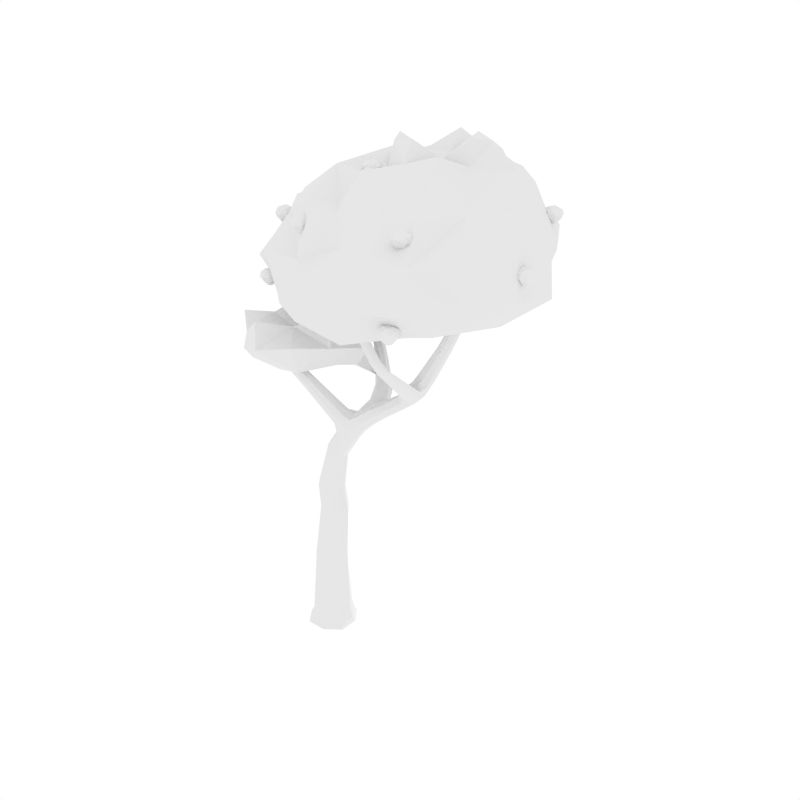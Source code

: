 # Source: tree2.blend  (saved by Blender 2.79.0; exported with 4.5.12 LTS)
import bpy
from mathutils import Matrix  # noqa: F401  (used for matrix-valued properties, if any)

bpy.ops.wm.read_factory_settings(use_empty=True)
scene = bpy.context.scene
scene.name = 'Scene'

# ---- collections
col_collection_1 = bpy.data.collections.new('Collection 1'); scene.collection.children.link(col_collection_1)

# ---- materials (node trees are filled in below, after node groups)
mat_material_005 = bpy.data.materials.new('Material.005')
mat_material_005.alpha_threshold = 0.0
mat_material_005.use_transparent_shadow = False
mat_material_005.roughness = 0.5

# ---- material node trees

# ---- world
world_world = bpy.data.worlds.new('World'); scene.world = world_world
world_world.color = (1.0, 1.0, 1.0)
world_world.use_sun_shadow = False
world_world.sun_shadow_jitter_overblur = 0.0
world_world.cycles.sampling_method = 'NONE'
world_world.cycles.sample_map_resolution = 256

# ---- lights
light_point = bpy.data.lights.new('Point', 'POINT')
light_point.transmission_factor = 0.0
light_point.energy = 100.0
light_point.shadow_buffer_clip_start = 0.5
light_point.shadow_soft_size = 0.1
light_point.shadow_maximum_resolution = 0.006
light_point.use_absolute_resolution = True

# ---- meshes
me_cube_036 = bpy.data.meshes.new('Cube.036')
me_cube_036.from_pydata([(0.2568, -0.7575, -0.908), (0.7159, 0.1501, -0.9079), (-0.1916, 0.6091, -0.908), (-0.6507, -0.2984, -0.9082), (0.5436, 0.09352, 4.073), (-0.9931, -0.1316, 8.057), (-0.2743, -0.1749, 4.301), (0.2598, -0.4218, 4.187), (0.009569, 0.3405, 4.187), (2.587, 1.336, 7.824), (0.9883, -0.087, 6.344), (0.8012, 0.5148, 6.354), (1.101, 0.2803, 6.143), (3.733, 1.363, 9.424), (2.945, 1.109, 7.803), (2.395, 0.9782, 7.936), (3.061, -1.044, 9.342), (3.307, 1.25, 9.465), (3.583, 1.08, 9.477), (3.457, 1.533, 9.413), (2.129, 0.4156, 7.374), (1.798, 0.6482, 7.473), (2.274, 0.7705, 7.217), (1.943, 1.003, 7.316), (3.229, -0.8947, 9.399), (2.968, -0.9718, 9.343), (3.136, -0.8228, 9.401), (2.938, 0.6891, 8.242), (2.519, 0.5538, 8.081), (3.042, 0.6862, 7.964), (2.623, 0.551, 7.803), (2.563, -1.238, 10.72), (2.36, -1.302, 10.67), (2.438, -1.368, 10.68), (2.484, -1.172, 10.71), (3.03, -0.0312, 8.779), (2.732, -0.1736, 8.673), (3.135, -0.06062, 8.642), (2.837, -0.2031, 8.536), (0.5712, 2.073, 8.077), (1.498, 0.4178, 6.619), (1.119, 0.3007, 7.032), (1.405, 0.06496, 6.825), (-0.4642, 2.89, 8.975), (0.5842, 2.209, 7.814), (0.2135, 2.055, 8.031), (-0.4034, 3.163, 8.833), (-0.7735, 2.947, 8.857), (-0.7127, 3.22, 8.714), (0.2264, 2.192, 7.768), (1.021, 0.9223, 6.869), (1.077, 0.9431, 7.283), (1.446, 1.048, 6.875), (1.503, 1.069, 7.289), (-0.5342, 3.158, 10.03), (-0.5763, 2.9, 10.14), (-0.8169, 3.207, 9.939), (-0.859, 2.95, 10.05), (0.6757, 0.1385, 5.401), (0.2577, 0.384, 5.537), (0.4803, -0.3073, 5.533), (0.06233, -0.06178, 5.669), (-1.33, -0.1233, 8.92), (-0.8868, -0.4837, 8.053), (-1.042, -0.3418, 7.91), (-0.8377, -0.2735, 8.199), (-1.355, -0.2338, 9.066), (-1.207, -0.2227, 8.997), (-1.402, -0.2734, 8.853), (-1.278, -0.3728, 8.93), (-0.1532, -0.0795, 7.632), (-0.4068, -0.1642, 7.274), (-0.2141, -0.34, 7.451), (-0.3458, 0.0963, 7.455), (-1.091, -0.4509, 8.448), (-1.233, -0.3266, 8.333), (-1.032, -0.2655, 8.562), (-1.175, -0.1412, 8.446), (0.4133, 0.3775, 6.734), (0.5841, -0.1883, 6.728), (0.3342, 0.03969, 6.499), (0.6631, 0.1495, 6.963), (-0.4141, -0.2208, 1.788), (-0.07318, 0.4436, 1.749), (0.5951, 0.1104, 1.709), (0.2542, -0.5539, 1.749), (-0.3117, -0.7549, -0.9081), (0.2334, -0.6706, -0.4499), (0.635, 0.1235, -0.4533), (-0.1591, 0.5253, -0.4499), (-0.5606, -0.2689, -0.4466), (-0.6481, 0.2702, -0.9081), (0.3769, 0.6064, -0.9079), (0.7132, -0.4184, -0.9079), (-0.7369, -0.3267, -1.051), (-0.2199, 0.6954, -1.051), (0.8021, 0.1784, -1.051), (0.2851, -0.8437, -1.051), (-0.2239, -0.1584, 3.544), (0.08466, 0.3845, 3.421), (0.6549, 0.1301, 3.298), (0.3463, -0.4128, 3.421), (0.3464, 0.3492, 4.102), (0.5363, -0.2292, 4.102), (-0.0793, -0.4239, 4.272), (-0.2648, 0.1412, 4.272), (0.8787, 0.216, 6.901), (0.933, 0.6352, 6.599), (1.26, 0.3348, 6.368), (1.164, -0.01779, 6.579), (0.7836, -0.1478, 6.544), (0.05524, 0.2252, 5.637), (1.12, 0.04031, 6.19), (0.5158, 0.3701, 5.437), (2.708, 1.084, 8.443), (2.89, 1.428, 8.35), (3.228, 1.214, 8.335), (3.092, 0.8551, 8.509), (2.399, 1.212, 7.888), (1.436, 0.7197, 6.686), (1.524, 0.1853, 6.668), (2.47, 0.7282, 7.992), (3.907, 1.414, 10.71), (4.066, 1.648, 10.7), (4.278, 1.522, 10.75), (4.16, 1.302, 10.76), (3.635, 1.519, 9.403), (3.725, 1.179, 9.456), (3.41, 1.095, 9.482), (3.311, 1.434, 9.438), (1.788, 0.8851, 7.418), (2.817, 1.314, 7.782), (3.008, 0.8548, 7.868), (1.928, 0.442, 7.464), (2.478, 0.5801, 7.63), (2.161, 0.8575, 7.696), (2.691, 0.9828, 7.53), (2.341, 1.21, 7.568), (3.011, -1.007, 9.717), (2.868, -1.15, 9.671), (3.098, -1.079, 9.729), (2.955, -1.223, 9.683), (3.17, -0.9922, 9.368), (2.467, 0.52, 7.906), (3.223, -0.8164, 9.416), (2.702, 0.6207, 8.226), (2.552, -1.169, 10.73), (2.365, -1.364, 10.67), (2.858, 0.6164, 7.81), (2.711, -0.2208, 8.581), (3.096, 0.723, 8.148), (2.853, -0.09824, 8.757), (2.968, 0.4408, 8.418), (2.589, 0.3037, 8.281), (3.076, 0.4367, 8.189), (2.697, 0.2995, 8.052), (2.405, -1.224, 10.68), (2.522, -1.323, 10.7), (3.011, -0.1424, 8.552), (3.158, -0.007116, 8.741), (2.97, -1.04, 9.33), (3.03, -0.8844, 9.371), (3.095, -0.521, 9.162), (2.88, -0.6686, 9.085), (3.194, -0.5797, 9.115), (2.979, -0.7273, 9.038), (2.145, 0.9742, 7.229), (2.284, 0.5362, 7.27), (1.062, 0.6114, 7.093), (1.237, 0.09177, 6.982), (1.596, 0.8957, 7.185), (1.83, 0.5547, 6.902), (1.415, 0.4346, 7.256), (1.722, 0.1974, 7.088), (-0.7786, 3.281, 9.187), (-0.4753, 3.228, 9.298), (-0.8306, 3.009, 9.321), (-0.5273, 2.956, 9.432), (-0.3559, 3.005, 8.936), (1.298, 1.01, 7.381), (-0.5434, 3.266, 8.736), (0.9488, 0.9028, 7.083), (-0.907, 3.085, 9.972), (-0.6666, 3.253, 9.957), (0.6706, 2.143, 7.962), (-0.6346, 2.858, 8.949), (0.4051, 2.237, 7.721), (-0.8199, 3.09, 8.759), (-0.4381, 2.898, 8.312), (-0.4911, 2.663, 8.484), (-0.1173, 2.857, 8.413), (-0.1703, 2.622, 8.585), (0.3857, 2.032, 8.116), (0.1339, 2.117, 7.892), (1.587, 1.092, 7.092), (1.213, 0.9785, 6.76), (0.8547, 1.425, 7.236), (0.8872, 1.392, 7.598), (1.254, 1.509, 7.235), (1.287, 1.477, 7.597), (-0.7297, 2.866, 10.12), (-0.4831, 3.011, 10.11), (0.2227, -0.2987, 5.635), (0.6019, 0.4496, 6.551), (0.6822, -0.1431, 5.433), (0.9784, 0.4871, 6.2), (0.9342, 0.2248, 5.853), (0.5883, 0.4636, 6.034), (0.7893, -0.1733, 6.026), (0.3548, 0.03857, 6.194), (-0.9221, -0.2826, 8.318), (-0.9736, -0.4866, 8.18), (-1.074, -0.1451, 8.182), (-1.126, -0.3491, 8.044), (-1.058, -0.1975, 7.948), (0.5605, 0.342, 6.908), (-0.825, -0.4103, 8.162), (0.442, -0.1647, 6.555), (-1.27, -0.2191, 9.078), (-1.325, -0.3265, 9.035), (-1.36, -0.1483, 9.027), (-1.415, -0.2557, 8.983), (-1.398, -0.1709, 8.867), (-1.088, -0.1603, 8.532), (-1.027, -0.386, 8.533), (-1.357, -0.3633, 8.875), (-0.4265, 0.01461, 7.32), (-0.9015, -0.1537, 8.165), (-0.1375, -0.2491, 7.585), (-0.9753, -0.469, 7.945), (-0.6308, -0.2139, 8.03), (-0.8476, -0.2863, 7.723), (-0.6829, -0.4366, 7.874), (-0.7955, -0.06353, 7.878), (-1.241, -0.1995, 8.36), (-1.25, -0.1381, 8.975), (-1.213, -0.3199, 8.982), (-1.175, -0.4383, 8.362), (-1.204, -0.4039, 8.738), (-1.334, -0.2946, 8.646), (-1.137, -0.2397, 8.824), (-1.268, -0.1304, 8.732), (-0.2323, 0.06891, 7.589), (-0.3237, -0.3219, 7.317), (0.3087, 0.2716, 6.559), (0.6835, -0.07038, 6.903), (0.1318, 0.2695, 7.002), (0.286, -0.2414, 6.997), (0.06048, -0.03554, 6.79), (0.3574, 0.06363, 7.209), (-0.1661, -0.5507, 1.778), (-0.4098, 0.192, 1.778), (0.5926, -0.3077, 1.719), (0.3453, 0.4458, 1.719), (-0.2641, -0.6681, -0.4474), (-0.5583, 0.2285, -0.4474), (0.3383, 0.5231, -0.4525), (0.6327, -0.3742, -0.4525), (-0.734, 0.3136, -1.051), (0.4203, 0.6924, -1.051), (0.7991, -0.4619, -1.051), (-0.3551, -0.8407, -1.051), (-0.0183, -0.4142, 3.513), (-0.2099, 0.1696, 3.513), (0.4446, 0.4, 3.329), (0.6455, -0.212, 3.329), (0.9505, -0.03242, 6.79), (0.8022, 0.5113, 6.83), (1.149, 0.6192, 6.448), (1.283, 0.1025, 6.417), (2.774, 0.8248, 8.382), (2.711, 1.307, 8.404), (3.107, 1.41, 8.316), (3.211, 0.9299, 8.295), (4.057, 1.309, 10.86), (3.981, 1.586, 10.82), (4.203, 1.638, 10.72), (4.272, 1.382, 10.76), (2.161, 1.09, 7.642), (2.563, 1.185, 7.516), (2.751, 0.7247, 7.612), (2.306, 0.6213, 7.739), (3.087, -1.002, 9.736), (2.921, -1.066, 9.688), (2.873, -1.218, 9.668), (3.051, -1.175, 9.707), (2.912, 0.3646, 8.059), (2.55, 0.2697, 8.137), (3.118, 0.4754, 8.342), (2.75, 0.3709, 8.402), (3.111, -0.6721, 9.063), (3.198, -0.5095, 9.16), (2.875, -0.7308, 9.044), (2.962, -0.5842, 9.133), (1.695, 0.8288, 6.957), (1.854, 0.3195, 6.95), (1.357, 0.7361, 7.256), (1.541, 0.2239, 7.221), (-0.8794, 3.151, 9.228), (-0.615, 3.329, 9.206), (-0.4244, 3.072, 9.395), (-0.693, 2.921, 9.408), (-0.06263, 2.724, 8.527), (-0.3449, 2.59, 8.574), (-0.2654, 2.943, 8.316), (-0.5438, 2.785, 8.376), (1.089, 1.425, 7.682), (0.777, 1.389, 7.423), (1.376, 1.516, 7.423), (1.041, 1.474, 7.139), (0.5605, -0.1872, 6.242), (0.3961, 0.3442, 6.247), (0.9485, -0.03153, 5.893), (0.7972, 0.4412, 5.901), (-0.9113, -0.4153, 8.282), (-0.9838, -0.1665, 8.285), (-1.061, -0.4724, 8.077), (-1.14, -0.2091, 8.079), (-1.266, -0.2925, 9.043), (-1.292, -0.1603, 9.038), (-1.373, -0.3224, 8.969), (-1.4, -0.1854, 8.963), (-0.8645, -0.1334, 7.763), (-0.6984, -0.08695, 7.993), (-0.6173, -0.3589, 7.99), (-0.7766, -0.4211, 7.76), (-1.335, -0.1823, 8.666), (-1.185, -0.1469, 8.799), (-1.139, -0.3462, 8.804), (-1.284, -0.3932, 8.671), (0.2647, 0.2374, 7.159), (0.1578, -0.2201, 6.841), (0.03743, 0.1738, 6.844), (0.3758, -0.1349, 7.155), (4.358, 1.041, 13.63), (4.991, 2.815, 13.51), (4.373, 5.762, 12.26), (2.188, 5.806, 13.37), (0.9051, 3.742, 10.21), (0.07124, 3.107, 14.22), (-2.015, 2.252, 9.83), (-2.592, 1.312, 12.34), (-2.843, 3.727, 10.65), (-1.152, 1.932, 13.95), (2.192, 4.472, 14.96), (2.715, 3.399, 14.21), (3.055, 4.764, 14.21), (0.4019, 4.779, 14.24), (-2.426, 3.5, 12.84), (-3.922, 1.162, 10.68), (2.393, 6.313, 11.93), (3.795, 5.206, 13.57), (5.486, 1.205, 10.72), (3.138, -2.836, 11.84), (6.213, 2.452, 12.42), (5.954, -1.159, 12.22), (2.268, -0.4456, 10.38), (0.3947, 4.962, 11.14), (2.012, 5.32, 14.22), (1.236, 2.208, 14.29), (0.8407, 3.693, 14.38), (3.232, 4.993, 11.36), (0.2875, 4.947, 13.07), (2.286, 0.04583, 13.36), (0.5434, 0.08372, 13.23), (-0.03458, -0.9862, 11.98), (-1.185, -0.7398, 10.66), (-0.5494, -0.4747, 10.24), (-0.2429, 1.111, 8.04), (0.1022, 1.635, 8.663), (0.3629, -0.1498, 9.048), (-0.8383, 1.25, 9.935), (-1.447, 2.618, 8.584), (-2.656, -0.5046, 8.693), (-2.544, 1.384, 8.713), (-2.156, 0.03684, 9.518), (-1.457, -1.514, 8.929), (-1.927, -0.08132, 7.645), (1.594, 2.027, 9.891), (3.296, 2.64, 13.94), (6.045, -0.8024, 11.53), (6.514, 0.3896, 12.46), (5.165, 4.435, 12.22), (-1.07, 4.734, 10.73), (0.5256, 4.584, 10.6), (2.094, 5.547, 13.93), (3.396, 6.061, 12.24), (4.324, 5.78, 11.44), (3.488, 4.929, 14.06), (-0.3952, 3.065, 9.63), (-0.1954, 2.746, 13.74), (-2.433, 0.2762, 10.75), (-3.64, 2.369, 10.75), (-3.344, 1.581, 9.984), (-1.945, 1.361, 13.2), (-1.331, 0.8195, 9.677), (-2.649, 3.419, 9.666), (-1.873, 3.068, 13.57), (-0.1361, 0.9037, 13.29), (2.523, 3.725, 14.94), (2.021, 4.979, 14.22), (2.699, 4.678, 14.29), (0.1598, 3.327, 14.86), (0.6163, 2.207, 14.1), (0.01307, 4.196, 14.12), (3.407, 4.0, 14.72), (2.626, 5.26, 14.16), (1.386, -2.273, 11.93), (4.501, 4.175, 13.69), (-0.9573, 4.541, 12.97), (2.956, 5.506, 13.34), (-1.31, 0.324, 12.12), (-3.171, 2.244, 12.57), (-2.455, 3.255, 11.72), (-3.229, 1.317, 11.57), (2.252, 6.17, 12.7), (3.735, 5.22, 12.72), (2.966, -1.522, 12.84), (0.7523, -0.7296, 9.756), (1.29, 0.04339, 13.32), (4.968, 1.967, 13.68), (6.459, 2.196, 11.48), (5.496, 2.476, 13.05), (4.28, 3.649, 10.72), (1.548, 1.401, 14.0), (2.912, -2.45, 10.69), (2.726, 5.668, 11.56), (0.3789, 4.738, 13.82), (1.096, 2.722, 14.9), (0.5926, 4.448, 14.28), (0.1907, 5.29, 12.1), (5.574, -0.7107, 13.52), (4.751, -2.34, 11.92), (3.961, 0.137, 10.32), (1.494, 5.304, 11.59), (1.079, 5.396, 14.53), (2.031, 2.721, 14.52), (1.514, 4.059, 14.3), (2.141, 4.461, 10.51), (1.206, 5.441, 13.23), (3.365, 0.1933, 13.79), (0.2692, -0.7445, 13.11), (-0.5739, -1.091, 11.08), (-0.8582, -0.9809, 10.45), (-3.255, 0.8111, 8.591), (-2.095, -1.386, 8.792), (-2.3, -0.3138, 8.324), (-2.933, -0.5045, 9.539), (-0.6236, 2.4, 8.566), (1.111, 0.7326, 8.993), (0.6262, 1.705, 7.548), (-0.3576, 1.536, 9.457), (-0.9892, 2.182, 7.592), (-1.568, -0.9897, 8.458), (-1.724, -1.204, 9.696), (-2.471, 1.054, 9.213), (-2.416, 1.093, 8.04), (0.1926, 0.2811, 8.308), (-0.04561, 0.2182, 9.995), (-1.296, 1.949, 9.287), (-2.198, 2.115, 8.678), (-1.498, 0.6353, 9.655), (-0.5133, -0.9635, 9.074), (-1.135, 0.4369, 7.799), (0.8663, -2.092, 10.71), (0.1134, 1.402, 10.19), (0.4816, 1.164, 14.17), (5.048, 4.236, 11.51), (4.022, 3.631, 14.26), (6.491, 0.4599, 11.9), (-0.8574, 4.387, 14.1), (-0.7749, 4.02, 10.15), (3.547, 6.207, 11.61), (2.834, 5.497, 13.92), (-0.8846, 0.1902, 13.22), (-2.199, 0.3445, 10.31), (-2.281, 2.241, 12.9), (-3.292, 2.415, 10.3), (0.5505, 2.601, 14.81), (2.961, 4.143, 14.86), (0.2857, 4.073, 14.18), (2.468, 5.035, 14.21), (1.644, -0.993, 12.7), (6.217, 0.8455, 13.61), (4.829, 4.335, 13.02), (-0.9823, 4.526, 11.87), (3.156, 5.688, 12.74), (-2.282, -0.1517, 11.57), (-3.618, 2.296, 11.66), (2.899, 2.757, 10.48), (2.456, 1.912, 14.16), (4.568, -1.845, 11.16), (1.618, 5.424, 10.79), (1.074, 5.538, 13.98), (1.748, 3.34, 14.28), (1.225, 4.907, 14.85), (1.431, 5.205, 12.36), (4.276, -1.365, 12.82), (-2.783, 0.5532, 8.078), (-2.579, 0.5403, 9.023), (-2.194, -1.128, 9.239), (-2.025, -1.099, 8.395), (-0.8273, 1.982, 9.133), (-0.3796, 2.075, 8.035), (0.2117, 0.8769, 9.545), (0.5739, 0.8015, 8.245), (-1.63, 1.424, 8.293), (-0.5552, -0.6836, 8.16), (-1.002, -0.2942, 9.435), (-2.19, 1.83, 9.687), (3.735, -0.7758, 13.12), (3.802, -0.8105, 13.26), (3.575, -0.8939, 13.14), (3.392, -0.8688, 13.15), (3.377, -0.9192, 13.3), (3.23, -0.7221, 13.27), (3.308, -0.5301, 13.15), (3.462, -0.3429, 13.25), (3.691, -0.3827, 13.23), (3.829, -0.5742, 13.21), (3.454, -0.5154, 13.48), (3.475, -0.3852, 13.4), (3.274, -0.4832, 13.35), (3.566, -0.5615, 12.98), (3.446, -0.5716, 12.99), (3.401, -0.6833, 13.0), (3.616, -0.6654, 12.98), (3.493, -0.7656, 12.99), (3.65, -0.7817, 13.47), (3.614, -0.9487, 13.34), (3.775, -0.7931, 13.38), (3.679, -0.5524, 13.46), (3.804, -0.584, 13.38), (3.682, -0.4186, 13.38), (3.423, -0.7425, 13.49), (3.285, -0.7127, 13.42), (3.406, -0.8781, 13.42), (-3.049, 1.613, 11.89), (-2.975, 1.562, 12.02), (-3.213, 1.501, 11.9), (-3.393, 1.531, 11.93), (-3.402, 1.467, 12.08), (-3.542, 1.672, 12.07), (-3.462, 1.871, 11.97), (-3.295, 2.042, 12.07), (-3.068, 1.995, 12.04), (-2.941, 1.802, 11.99), (-3.297, 1.848, 12.29), (-3.275, 1.985, 12.21), (-3.482, 1.9, 12.17), (-3.216, 1.847, 11.78), (-3.335, 1.84, 11.79), (-3.384, 1.73, 11.79), (-3.17, 1.742, 11.76), (-3.297, 1.646, 11.77), (-3.115, 1.577, 12.24), (-3.165, 1.425, 12.09), (-2.996, 1.57, 12.14), (-3.075, 1.805, 12.25), (-2.957, 1.777, 12.15), (-3.071, 1.945, 12.18), (-3.338, 1.623, 12.27), (-3.478, 1.665, 12.22), (-3.365, 1.496, 12.19), (6.395, 0.8984, 12.48), (6.352, 0.949, 12.63), (6.581, 0.9689, 12.48), (6.751, 0.8954, 12.48), (6.793, 0.9387, 12.63), (6.878, 0.7095, 12.59), (6.741, 0.5464, 12.48), (6.552, 0.407, 12.59), (6.34, 0.5074, 12.59), (6.258, 0.729, 12.58), (6.626, 0.5695, 12.82), (6.563, 0.4503, 12.74), (6.778, 0.4909, 12.68), (6.486, 0.6475, 12.33), (6.605, 0.6248, 12.33), (6.678, 0.7203, 12.33), (6.466, 0.7611, 12.33), (6.612, 0.8244, 12.33), (6.509, 0.8787, 12.82), (6.576, 1.031, 12.68), (6.384, 0.924, 12.74), (6.418, 0.6659, 12.82), (6.299, 0.7305, 12.74), (6.372, 0.5384, 12.74), (6.717, 0.7797, 12.82), (6.836, 0.7142, 12.74), (6.763, 0.9064, 12.74), (4.69, 4.732, 12.84), (4.647, 4.782, 12.99), (4.876, 4.802, 12.84), (5.046, 4.729, 12.84), (5.088, 4.772, 12.99), (5.173, 4.543, 12.95), (5.036, 4.38, 12.84), (4.847, 4.24, 12.95), (4.635, 4.341, 12.95), (4.553, 4.562, 12.94), (4.921, 4.403, 13.18), (4.859, 4.284, 13.1), (5.074, 4.324, 13.04), (4.782, 4.481, 12.69), (4.9, 4.458, 12.69), (4.974, 4.554, 12.69), (4.761, 4.594, 12.69), (4.907, 4.658, 12.69), (4.804, 4.712, 13.18), (4.871, 4.864, 13.04), (4.679, 4.757, 13.1), (4.714, 4.499, 13.18), (4.595, 4.564, 13.1), (4.668, 4.372, 13.1), (5.013, 4.613, 13.18), (5.132, 4.547, 13.1), (5.059, 4.74, 13.1), (-1.327, 2.019, 8.165), (-1.281, 2.066, 8.314), (-1.24, 1.84, 8.165), (-1.297, 1.664, 8.165), (-1.25, 1.626, 8.314), (-1.471, 1.52, 8.272), (-1.646, 1.641, 8.165), (-1.802, 1.817, 8.277), (-1.722, 2.037, 8.277), (-1.509, 2.139, 8.263), (-1.633, 1.758, 8.504), (-1.758, 1.809, 8.424), (-1.698, 1.599, 8.36), (-1.569, 1.904, 8.013), (-1.58, 1.784, 8.012), (-1.478, 1.719, 8.013), (-1.457, 1.935, 8.012), (-1.381, 1.796, 8.012), (-1.336, 1.903, 8.503), (-1.179, 1.85, 8.367), (-1.303, 2.032, 8.424), (-1.557, 1.974, 8.503), (-1.503, 2.098, 8.427), (-1.688, 2.007, 8.427), (-1.416, 1.686, 8.502), (-1.47, 1.562, 8.427), (-1.285, 1.652, 8.427), (0.4661, 2.066, 13.96), (0.5125, 2.113, 14.11), (0.5536, 1.887, 13.96), (0.4961, 1.711, 13.96), (0.5432, 1.673, 14.11), (0.3228, 1.567, 14.07), (0.1477, 1.688, 13.96), (-0.00866, 1.864, 14.07), (0.07172, 2.084, 14.07), (0.2848, 2.186, 14.06), (0.16, 1.805, 14.3), (0.03559, 1.856, 14.22), (0.09586, 1.646, 14.16), (0.2248, 1.951, 13.81), (0.2132, 1.831, 13.81), (0.3151, 1.767, 13.81), (0.336, 1.982, 13.81), (0.4125, 1.843, 13.81), (0.4571, 1.95, 14.3), (0.6149, 1.897, 14.16), (0.4906, 2.079, 14.22), (0.2367, 2.021, 14.3), (0.2901, 2.145, 14.22), (0.1056, 2.055, 14.22), (0.3778, 1.733, 14.3), (0.3236, 1.609, 14.22), (0.5082, 1.699, 14.22), (-0.2218, -0.237, 12.73), (-0.1753, -0.1897, 12.88), (-0.1342, -0.4159, 12.73), (-0.1917, -0.592, 12.73), (-0.1447, -0.6298, 12.88), (-0.365, -0.7358, 12.84), (-0.5401, -0.6145, 12.73), (-0.6965, -0.4388, 12.84), (-0.6161, -0.2188, 12.84), (-0.4031, -0.1166, 12.83), (-0.5278, -0.4977, 13.07), (-0.6523, -0.4465, 12.99), (-0.592, -0.6567, 12.93), (-0.4631, -0.3516, 12.58), (-0.4746, -0.4716, 12.58), (-0.3728, -0.5361, 12.58), (-0.3519, -0.3205, 12.58), (-0.2753, -0.4599, 12.58), (-0.2308, -0.3523, 13.07), (-0.07298, -0.4053, 12.93), (-0.1972, -0.2239, 12.99), (-0.4511, -0.2819, 13.07), (-0.3977, -0.1578, 12.99), (-0.5823, -0.2481, 12.99), (-0.31, -0.5694, 13.07), (-0.3642, -0.6937, 12.99), (-0.1797, -0.6034, 12.99), (-0.8523, 4.729, 12.96), (-0.8058, 4.777, 13.11), (-0.7648, 4.55, 12.96), (-0.8223, 4.374, 12.96), (-0.7752, 4.336, 13.11), (-0.9956, 4.231, 13.07), (-1.171, 4.352, 12.96), (-1.327, 4.528, 13.07), (-1.247, 4.748, 13.07), (-1.034, 4.85, 13.06), (-1.158, 4.469, 13.3), (-1.283, 4.52, 13.22), (-1.223, 4.31, 13.16), (-1.094, 4.615, 12.81), (-1.105, 4.495, 12.81), (-1.003, 4.43, 12.81), (-0.9824, 4.646, 12.81), (-0.9058, 4.506, 12.81), (-0.8613, 4.614, 13.3), (-0.7035, 4.561, 13.16), (-0.8278, 4.742, 13.22), (-1.082, 4.684, 13.3), (-1.028, 4.809, 13.22), (-1.213, 4.718, 13.22), (-0.9405, 4.397, 13.3), (-0.9948, 4.273, 13.22), (-0.8102, 4.363, 13.22), (0.7969, 5.406, 12.64), (0.754, 5.457, 12.79), (0.9831, 5.476, 12.64), (1.153, 5.403, 12.64), (1.195, 5.446, 12.79), (1.28, 5.217, 12.75), (1.143, 5.054, 12.64), (0.9538, 4.915, 12.75), (0.7422, 5.015, 12.75), (0.6602, 5.237, 12.74), (1.028, 5.077, 12.98), (0.9656, 4.958, 12.9), (1.18, 4.998, 12.84), (0.8886, 5.155, 12.49), (1.007, 5.132, 12.49), (1.081, 5.228, 12.49), (0.8679, 5.269, 12.49), (1.014, 5.332, 12.49), (0.9108, 5.386, 12.98), (0.9782, 5.538, 12.84), (0.786, 5.432, 12.9), (0.8203, 5.173, 12.98), (0.7017, 5.238, 12.9), (0.7745, 5.046, 12.9), (1.12, 5.287, 12.98), (1.238, 5.222, 12.9), (1.166, 5.414, 12.9), (-2.377, 4.312, 10.84), (-2.42, 4.362, 10.99), (-2.191, 4.382, 10.84), (-2.021, 4.309, 10.84), (-1.979, 4.352, 10.99), (-1.894, 4.123, 10.94), (-2.031, 3.96, 10.84), (-2.22, 3.82, 10.95), (-2.432, 3.921, 10.95), (-2.514, 4.142, 10.94), (-2.146, 3.983, 11.18), (-2.208, 3.864, 11.1), (-1.993, 3.904, 11.03), (-2.285, 4.061, 10.69), (-2.167, 4.038, 10.68), (-2.093, 4.134, 10.69), (-2.306, 4.174, 10.68), (-2.16, 4.238, 10.68), (-2.263, 4.292, 11.17), (-2.196, 4.444, 11.04), (-2.388, 4.337, 11.1), (-2.353, 4.079, 11.17), (-2.472, 4.144, 11.1), (-2.399, 3.952, 11.1), (-2.054, 4.193, 11.17), (-1.935, 4.128, 11.1), (-2.008, 4.32, 11.1), (-2.553, 0.3041, 10.49), (-2.596, 0.3547, 10.64), (-2.367, 0.3746, 10.49), (-2.197, 0.3011, 10.49), (-2.155, 0.3444, 10.64), (-2.07, 0.1152, 10.6), (-2.207, -0.04789, 10.49), (-2.396, -0.1873, 10.6), (-2.608, -0.08692, 10.6), (-2.69, 0.1347, 10.59), (-2.322, -0.02481, 10.83), (-2.384, -0.144, 10.75), (-2.169, -0.1034, 10.69), (-2.461, 0.0532, 10.34), (-2.343, 0.03054, 10.34), (-2.269, 0.126, 10.34), (-2.482, 0.1668, 10.34), (-2.336, 0.2301, 10.34), (-2.439, 0.2844, 10.83), (-2.372, 0.4366, 10.69), (-2.564, 0.3297, 10.75), (-2.529, 0.07155, 10.83), (-2.648, 0.1362, 10.75), (-2.575, -0.05594, 10.75), (-2.23, 0.1854, 10.83), (-2.111, 0.1199, 10.75), (-2.184, 0.3121, 10.75), (4.263, -2.096, 11.26), (4.221, -2.046, 11.41), (4.45, -2.026, 11.26), (4.62, -2.099, 11.26), (4.662, -2.056, 11.41), (4.747, -2.285, 11.37), (4.61, -2.448, 11.26), (4.42, -2.588, 11.37), (4.209, -2.487, 11.37), (4.127, -2.266, 11.36), (4.495, -2.425, 11.6), (4.432, -2.544, 11.52), (4.647, -2.504, 11.46), (4.355, -2.347, 11.11), (4.474, -2.37, 11.11), (4.547, -2.274, 11.11), (4.335, -2.234, 11.11), (4.48, -2.17, 11.11), (4.377, -2.116, 11.6), (4.445, -1.964, 11.46), (4.253, -2.071, 11.52), (4.287, -2.329, 11.6), (4.168, -2.264, 11.52), (4.241, -2.456, 11.52), (4.586, -2.215, 11.6), (4.705, -2.281, 11.52), (4.632, -2.088, 11.52)], [], [(251, 255, 90, 82), (251, 83, 89, 255), (253, 256, 89, 83), (253, 84, 88, 256), (252, 257, 88, 84), (252, 85, 87, 257), (254, 87, 85, 250), (253, 264, 100, 84), (250, 262, 98, 82), (84, 100, 265, 252), (0, 97, 260, 93), (0, 93, 257, 87), (0, 87, 254, 86), (0, 86, 261, 97), (1, 96, 259, 92), (1, 92, 256, 88), (1, 88, 257, 93), (1, 93, 260, 96), (2, 95, 258, 91), (2, 91, 255, 89), (2, 89, 256, 92), (2, 92, 259, 95), (3, 94, 261, 86), (3, 86, 254, 90), (3, 90, 255, 91), (3, 91, 258, 94), (4, 103, 265, 100), (4, 100, 264, 102), (58, 204, 103, 4), (60, 7, 103, 204), (265, 101, 85, 252), (82, 98, 263, 251), (263, 99, 83, 251), (85, 101, 262, 250), (61, 6, 104, 202), (83, 99, 264, 253), (5, 227, 323, 233), (5, 233, 322, 214), (5, 214, 317, 212), (5, 212, 315, 227), (6, 105, 263, 98), (6, 98, 262, 104), (61, 111, 105, 6), (59, 8, 105, 111), (7, 104, 262, 101), (7, 101, 265, 103), (60, 202, 104, 7), (8, 102, 264, 99), (8, 99, 263, 105), (59, 113, 102, 8), (58, 4, 102, 113), (9, 131, 279, 137), (9, 137, 278, 118), (9, 118, 271, 115), (9, 115, 272, 131), (10, 110, 310, 208), (10, 208, 312, 112), (10, 112, 269, 109), (10, 109, 266, 110), (11, 205, 313, 207), (11, 207, 311, 203), (11, 203, 267, 107), (11, 107, 268, 205), (12, 112, 312, 206), (12, 206, 313, 205), (12, 205, 268, 108), (12, 108, 269, 112), (13, 127, 273, 116), (13, 116, 272, 126), (13, 126, 276, 124), (13, 124, 277, 127), (14, 132, 280, 136), (14, 136, 279, 131), (14, 131, 272, 116), (14, 116, 273, 132), (15, 118, 278, 135), (15, 135, 281, 121), (15, 121, 270, 114), (15, 114, 271, 118), (16, 160, 292, 165), (16, 165, 290, 142), (16, 142, 285, 141), (16, 141, 284, 160), (17, 129, 271, 114), (17, 114, 270, 128), (17, 128, 274, 122), (17, 122, 275, 129), (18, 128, 270, 117), (18, 117, 273, 127), (18, 127, 277, 125), (18, 125, 274, 128), (19, 126, 272, 115), (19, 115, 271, 129), (19, 129, 275, 123), (19, 123, 276, 126), (20, 133, 297, 173), (20, 173, 295, 167), (20, 167, 280, 134), (20, 134, 281, 133), (21, 130, 296, 172), (21, 172, 297, 133), (21, 133, 281, 135), (21, 135, 278, 130), (22, 167, 295, 171), (22, 171, 294, 166), (22, 166, 279, 136), (22, 136, 280, 167), (23, 166, 294, 170), (23, 170, 296, 130), (23, 130, 278, 137), (23, 137, 279, 166), (24, 142, 290, 164), (24, 164, 291, 144), (24, 144, 282, 140), (24, 140, 285, 142), (25, 161, 293, 163), (25, 163, 292, 160), (25, 160, 284, 139), (25, 139, 283, 161), (26, 144, 291, 162), (26, 162, 293, 161), (26, 161, 283, 138), (26, 138, 282, 144), (27, 150, 273, 117), (27, 117, 270, 145), (27, 145, 289, 152), (27, 152, 288, 150), (28, 145, 270, 121), (28, 121, 281, 143), (28, 143, 287, 153), (28, 153, 289, 145), (29, 148, 280, 132), (29, 132, 273, 150), (29, 150, 288, 154), (29, 154, 286, 148), (30, 143, 281, 134), (30, 134, 280, 148), (30, 148, 286, 155), (30, 155, 287, 143), (31, 157, 285, 140), (31, 140, 282, 146), (32, 156, 283, 139), (32, 139, 284, 147), (33, 147, 284, 141), (33, 141, 285, 157), (34, 146, 282, 138), (34, 138, 283, 156), (35, 159, 288, 152), (35, 152, 289, 151), (35, 151, 293, 162), (35, 162, 291, 159), (36, 151, 289, 153), (36, 153, 287, 149), (36, 149, 292, 163), (36, 163, 293, 151), (37, 158, 286, 154), (37, 154, 288, 159), (37, 159, 291, 164), (37, 164, 290, 158), (38, 149, 287, 155), (38, 155, 286, 158), (38, 158, 290, 165), (38, 165, 292, 149), (39, 192, 306, 199), (39, 199, 308, 184), (39, 184, 302, 191), (39, 191, 303, 192), (40, 120, 269, 108), (40, 108, 268, 119), (40, 119, 294, 171), (40, 171, 295, 120), (41, 168, 267, 106), (41, 106, 266, 169), (41, 169, 297, 172), (41, 172, 296, 168), (42, 169, 266, 109), (42, 109, 269, 120), (42, 120, 295, 173), (42, 173, 297, 169), (43, 185, 303, 191), (43, 191, 302, 178), (43, 178, 300, 177), (43, 177, 301, 185), (44, 198, 309, 186), (44, 186, 304, 190), (44, 190, 302, 184), (44, 184, 308, 198), (45, 197, 306, 192), (45, 192, 303, 189), (45, 189, 305, 193), (45, 193, 307, 197), (46, 178, 302, 190), (46, 190, 304, 180), (46, 180, 299, 175), (46, 175, 300, 178), (47, 187, 305, 189), (47, 189, 303, 185), (47, 185, 301, 176), (47, 176, 298, 187), (48, 180, 304, 188), (48, 188, 305, 187), (48, 187, 298, 174), (48, 174, 299, 180), (49, 196, 307, 193), (49, 193, 305, 188), (49, 188, 304, 186), (49, 186, 309, 196), (50, 107, 267, 181), (50, 181, 307, 196), (50, 196, 309, 195), (50, 195, 268, 107), (51, 168, 296, 179), (51, 179, 306, 197), (51, 197, 307, 181), (51, 181, 267, 168), (52, 119, 268, 195), (52, 195, 309, 198), (52, 198, 308, 194), (52, 194, 294, 119), (53, 179, 296, 170), (53, 170, 294, 194), (53, 194, 308, 199), (53, 199, 306, 179), (54, 201, 300, 175), (54, 175, 299, 183), (55, 200, 301, 177), (55, 177, 300, 201), (56, 183, 299, 174), (56, 174, 298, 182), (57, 182, 298, 176), (57, 176, 301, 200), (58, 113, 313, 206), (58, 206, 312, 204), (59, 111, 311, 207), (59, 207, 313, 113), (60, 204, 312, 208), (60, 208, 310, 202), (61, 202, 310, 209), (61, 209, 311, 111), (62, 235, 327, 241), (62, 241, 326, 222), (62, 222, 321, 220), (62, 220, 319, 235), (63, 229, 325, 232), (63, 232, 324, 216), (63, 216, 314, 211), (63, 211, 316, 229), (64, 214, 322, 231), (64, 231, 325, 229), (64, 229, 316, 213), (64, 213, 317, 214), (65, 216, 324, 230), (65, 230, 323, 227), (65, 227, 315, 210), (65, 210, 314, 216), (66, 220, 321, 221), (66, 221, 320, 219), (66, 219, 318, 218), (66, 218, 319, 220), (67, 236, 328, 240), (67, 240, 327, 235), (67, 235, 319, 218), (67, 218, 318, 236), (68, 222, 326, 239), (68, 239, 329, 225), (68, 225, 320, 221), (68, 221, 321, 222), (69, 225, 329, 238), (69, 238, 328, 236), (69, 236, 318, 219), (69, 219, 320, 225), (70, 228, 333, 249), (70, 249, 330, 242), (70, 242, 323, 230), (70, 230, 324, 228), (71, 226, 332, 248), (71, 248, 331, 243), (71, 243, 325, 231), (71, 231, 322, 226), (72, 243, 331, 247), (72, 247, 333, 228), (72, 228, 324, 232), (72, 232, 325, 243), (73, 242, 330, 246), (73, 246, 332, 226), (73, 226, 322, 233), (73, 233, 323, 242), (74, 237, 316, 211), (74, 211, 314, 224), (74, 224, 328, 238), (74, 238, 329, 237), (75, 234, 317, 213), (75, 213, 316, 237), (75, 237, 329, 239), (75, 239, 326, 234), (76, 224, 314, 210), (76, 210, 315, 223), (76, 223, 327, 240), (76, 240, 328, 224), (77, 223, 315, 212), (77, 212, 317, 234), (77, 234, 326, 241), (77, 241, 327, 223), (78, 215, 267, 203), (78, 203, 311, 244), (78, 244, 332, 246), (78, 246, 330, 215), (79, 217, 310, 110), (79, 110, 266, 245), (79, 245, 333, 247), (79, 247, 331, 217), (80, 244, 311, 209), (80, 209, 310, 217), (80, 217, 331, 248), (80, 248, 332, 244), (81, 245, 266, 106), (81, 106, 267, 215), (81, 215, 330, 249), (81, 249, 333, 245), (334, 379, 490, 440), (334, 440, 497, 431), (334, 431, 483, 420), (334, 420, 468, 379), (335, 420, 483, 422), (335, 422, 484, 408), (335, 408, 468, 420), (336, 416, 484, 382), (336, 382, 467, 387), (336, 387, 472, 386), (336, 386, 486, 416), (337, 415, 496, 439), (337, 439, 493, 385), (337, 385, 473, 410), (337, 410, 486, 415), (338, 438, 489, 378), (338, 378, 465, 389), (338, 389, 471, 384), (338, 384, 492, 438), (339, 404, 470, 390), (339, 390, 466, 403), (339, 403, 478, 402), (339, 402, 480, 404), (340, 396, 471, 389), (340, 389, 465, 395), (340, 395, 475, 393), (340, 393, 477, 396), (341, 414, 487, 411), (341, 411, 474, 394), (341, 394, 476, 412), (341, 412, 488, 414), (342, 413, 485, 383), (342, 383, 471, 396), (342, 396, 477, 392), (342, 392, 488, 413), (343, 398, 466, 390), (343, 390, 470, 397), (343, 397, 476, 394), (343, 394, 474, 398), (344, 437, 494, 399), (344, 399, 479, 401), (344, 401, 481, 400), (344, 400, 495, 437), (345, 436, 490, 379), (345, 379, 468, 405), (345, 405, 479, 399), (345, 399, 494, 436), (346, 405, 468, 388), (346, 388, 473, 406), (346, 406, 481, 401), (346, 401, 479, 405), (347, 435, 493, 427), (347, 427, 470, 404), (347, 404, 480, 429), (347, 429, 495, 435), (348, 397, 470, 409), (348, 409, 485, 413), (348, 413, 488, 412), (348, 412, 476, 397), (349, 393, 475, 391), (349, 391, 487, 414), (349, 414, 488, 392), (349, 392, 477, 393), (350, 426, 492, 434), (350, 434, 496, 415), (350, 415, 486, 386), (350, 386, 472, 426), (351, 388, 468, 408), (351, 408, 484, 416), (351, 416, 486, 410), (351, 410, 473, 388), (352, 433, 489, 423), (352, 423, 467, 421), (352, 421, 469, 380), (352, 380, 491, 433), (353, 425, 491, 432), (353, 432, 497, 417), (353, 417, 482, 407), (353, 407, 464, 425), (354, 381, 469, 421), (354, 421, 467, 382), (354, 382, 484, 422), (354, 422, 483, 381), (355, 380, 469, 381), (355, 381, 483, 431), (355, 431, 497, 432), (355, 432, 491, 380), (356, 418, 465, 378), (356, 378, 489, 433), (356, 433, 491, 425), (356, 425, 464, 418), (357, 384, 471, 383), (357, 383, 485, 430), (357, 430, 496, 434), (357, 434, 492, 384), (358, 406, 473, 385), (358, 385, 493, 435), (358, 435, 495, 400), (358, 400, 481, 406), (359, 403, 466, 424), (359, 424, 490, 436), (359, 436, 494, 428), (359, 428, 478, 403), (360, 402, 478, 428), (360, 428, 494, 437), (360, 437, 495, 429), (360, 429, 480, 402), (361, 387, 467, 423), (361, 423, 489, 438), (361, 438, 492, 426), (361, 426, 472, 387), (362, 430, 485, 409), (362, 409, 470, 427), (362, 427, 493, 439), (362, 439, 496, 430), (363, 424, 466, 419), (363, 419, 482, 417), (363, 417, 497, 440), (363, 440, 490, 424), (364, 419, 466, 398), (364, 398, 474, 441), (364, 441, 482, 419), (365, 442, 464, 407), (365, 407, 482, 441), (365, 441, 474, 411), (365, 411, 487, 442), (366, 391, 475, 443), (366, 443, 464, 442), (366, 442, 487, 391), (367, 395, 465, 418), (367, 418, 464, 443), (367, 443, 475, 395), (368, 457, 507, 463), (368, 463, 506, 452), (368, 452, 503, 450), (368, 450, 505, 457), (369, 450, 503, 448), (369, 448, 502, 451), (369, 451, 504, 449), (369, 449, 505, 450), (370, 458, 508, 462), (370, 462, 507, 457), (370, 457, 505, 449), (370, 449, 504, 458), (371, 459, 509, 461), (371, 461, 508, 458), (371, 458, 504, 451), (371, 451, 502, 459), (372, 452, 506, 460), (372, 460, 509, 459), (372, 459, 502, 448), (372, 448, 503, 452), (373, 444, 498, 446), (373, 446, 501, 445), (373, 445, 500, 447), (373, 447, 499, 444), (374, 456, 498, 444), (374, 444, 499, 455), (374, 455, 509, 460), (374, 460, 506, 456), (375, 455, 499, 447), (375, 447, 500, 454), (375, 454, 508, 461), (375, 461, 509, 455), (376, 454, 500, 445), (376, 445, 501, 453), (376, 453, 507, 462), (376, 462, 508, 454), (377, 453, 501, 446), (377, 446, 498, 456), (377, 456, 506, 463), (377, 463, 507, 453), (525, 515, 516, 524), (527, 512, 513), (536, 534, 535), (530, 528, 529), (530, 529, 511), (510, 519, 511), (526, 519, 510), (517, 516, 522), (535, 534, 520, 522), (521, 522, 520), (511, 519, 532, 530), (517, 518, 523, 524), (515, 522, 516), (525, 527, 513, 515), (532, 531, 528, 530), (516, 517, 524), (517, 521, 533, 518), (522, 521, 517), (520, 531, 533, 521), (512, 529, 514, 513), (527, 526, 510, 512), (532, 533, 531), (524, 523, 526, 527, 525), (528, 534, 536, 529), (536, 514, 529), (520, 534, 528, 531), (532, 519, 518, 533), (535, 515, 514, 536), (522, 515, 535), (512, 510, 511, 529), (515, 513, 514), (519, 526, 523, 518), (552, 542, 543, 551), (554, 539, 540), (563, 561, 562), (557, 555, 556), (557, 556, 538), (537, 546, 538), (553, 546, 537), (544, 543, 549), (562, 561, 547, 549), (548, 549, 547), (538, 546, 559, 557), (544, 545, 550, 551), (542, 549, 543), (552, 554, 540, 542), (559, 558, 555, 557), (543, 544, 551), (544, 548, 560, 545), (549, 548, 544), (547, 558, 560, 548), (539, 556, 541, 540), (554, 553, 537, 539), (559, 560, 558), (551, 550, 553, 554, 552), (555, 561, 563, 556), (563, 541, 556), (547, 561, 555, 558), (559, 546, 545, 560), (562, 542, 541, 563), (549, 542, 562), (539, 537, 538, 556), (542, 540, 541), (546, 553, 550, 545), (579, 569, 570, 578), (581, 566, 567), (590, 588, 589), (584, 582, 583), (584, 583, 565), (564, 573, 565), (580, 573, 564), (571, 570, 576), (589, 588, 574, 576), (575, 576, 574), (565, 573, 586, 584), (571, 572, 577, 578), (569, 576, 570), (579, 581, 567, 569), (586, 585, 582, 584), (570, 571, 578), (571, 575, 587, 572), (576, 575, 571), (574, 585, 587, 575), (566, 583, 568, 567), (581, 580, 564, 566), (586, 587, 585), (578, 577, 580, 581, 579), (582, 588, 590, 583), (590, 568, 583), (574, 588, 582, 585), (586, 573, 572, 587), (589, 569, 568, 590), (576, 569, 589), (566, 564, 565, 583), (569, 567, 568), (573, 580, 577, 572), (606, 596, 597, 605), (608, 593, 594), (617, 615, 616), (611, 609, 610), (611, 610, 592), (591, 600, 592), (607, 600, 591), (598, 597, 603), (616, 615, 601, 603), (602, 603, 601), (592, 600, 613, 611), (598, 599, 604, 605), (596, 603, 597), (606, 608, 594, 596), (613, 612, 609, 611), (597, 598, 605), (598, 602, 614, 599), (603, 602, 598), (601, 612, 614, 602), (593, 610, 595, 594), (608, 607, 591, 593), (613, 614, 612), (605, 604, 607, 608, 606), (609, 615, 617, 610), (617, 595, 610), (601, 615, 609, 612), (613, 600, 599, 614), (616, 596, 595, 617), (603, 596, 616), (593, 591, 592, 610), (596, 594, 595), (600, 607, 604, 599), (633, 623, 624, 632), (635, 620, 621), (644, 642, 643), (638, 636, 637), (638, 637, 619), (618, 627, 619), (634, 627, 618), (625, 624, 630), (643, 642, 628, 630), (629, 630, 628), (619, 627, 640, 638), (625, 626, 631, 632), (623, 630, 624), (633, 635, 621, 623), (640, 639, 636, 638), (624, 625, 632), (625, 629, 641, 626), (630, 629, 625), (628, 639, 641, 629), (620, 637, 622, 621), (635, 634, 618, 620), (640, 641, 639), (632, 631, 634, 635, 633), (636, 642, 644, 637), (644, 622, 637), (628, 642, 636, 639), (640, 627, 626, 641), (643, 623, 622, 644), (630, 623, 643), (620, 618, 619, 637), (623, 621, 622), (627, 634, 631, 626), (660, 650, 651, 659), (662, 647, 648), (671, 669, 670), (665, 663, 664), (665, 664, 646), (645, 654, 646), (661, 654, 645), (652, 651, 657), (670, 669, 655, 657), (656, 657, 655), (646, 654, 667, 665), (652, 653, 658, 659), (650, 657, 651), (660, 662, 648, 650), (667, 666, 663, 665), (651, 652, 659), (652, 656, 668, 653), (657, 656, 652), (655, 666, 668, 656), (647, 664, 649, 648), (662, 661, 645, 647), (667, 668, 666), (659, 658, 661, 662, 660), (663, 669, 671, 664), (671, 649, 664), (655, 669, 663, 666), (667, 654, 653, 668), (670, 650, 649, 671), (657, 650, 670), (647, 645, 646, 664), (650, 648, 649), (654, 661, 658, 653), (687, 677, 678, 686), (689, 674, 675), (698, 696, 697), (692, 690, 691), (692, 691, 673), (672, 681, 673), (688, 681, 672), (679, 678, 684), (697, 696, 682, 684), (683, 684, 682), (673, 681, 694, 692), (679, 680, 685, 686), (677, 684, 678), (687, 689, 675, 677), (694, 693, 690, 692), (678, 679, 686), (679, 683, 695, 680), (684, 683, 679), (682, 693, 695, 683), (674, 691, 676, 675), (689, 688, 672, 674), (694, 695, 693), (686, 685, 688, 689, 687), (690, 696, 698, 691), (698, 676, 691), (682, 696, 690, 693), (694, 681, 680, 695), (697, 677, 676, 698), (684, 677, 697), (674, 672, 673, 691), (677, 675, 676), (681, 688, 685, 680), (714, 704, 705, 713), (716, 701, 702), (725, 723, 724), (719, 717, 718), (719, 718, 700), (699, 708, 700), (715, 708, 699), (706, 705, 711), (724, 723, 709, 711), (710, 711, 709), (700, 708, 721, 719), (706, 707, 712, 713), (704, 711, 705), (714, 716, 702, 704), (721, 720, 717, 719), (705, 706, 713), (706, 710, 722, 707), (711, 710, 706), (709, 720, 722, 710), (701, 718, 703, 702), (716, 715, 699, 701), (721, 722, 720), (713, 712, 715, 716, 714), (717, 723, 725, 718), (725, 703, 718), (709, 723, 717, 720), (721, 708, 707, 722), (724, 704, 703, 725), (711, 704, 724), (701, 699, 700, 718), (704, 702, 703), (708, 715, 712, 707), (741, 731, 732, 740), (743, 728, 729), (752, 750, 751), (746, 744, 745), (746, 745, 727), (726, 735, 727), (742, 735, 726), (733, 732, 738), (751, 750, 736, 738), (737, 738, 736), (727, 735, 748, 746), (733, 734, 739, 740), (731, 738, 732), (741, 743, 729, 731), (748, 747, 744, 746), (732, 733, 740), (733, 737, 749, 734), (738, 737, 733), (736, 747, 749, 737), (728, 745, 730, 729), (743, 742, 726, 728), (748, 749, 747), (740, 739, 742, 743, 741), (744, 750, 752, 745), (752, 730, 745), (736, 750, 744, 747), (748, 735, 734, 749), (751, 731, 730, 752), (738, 731, 751), (728, 726, 727, 745), (731, 729, 730), (735, 742, 739, 734), (768, 758, 759, 767), (770, 755, 756), (779, 777, 778), (773, 771, 772), (773, 772, 754), (753, 762, 754), (769, 762, 753), (760, 759, 765), (778, 777, 763, 765), (764, 765, 763), (754, 762, 775, 773), (760, 761, 766, 767), (758, 765, 759), (768, 770, 756, 758), (775, 774, 771, 773), (759, 760, 767), (760, 764, 776, 761), (765, 764, 760), (763, 774, 776, 764), (755, 772, 757, 756), (770, 769, 753, 755), (775, 776, 774), (767, 766, 769, 770, 768), (771, 777, 779, 772), (779, 757, 772), (763, 777, 771, 774), (775, 762, 761, 776), (778, 758, 757, 779), (765, 758, 778), (755, 753, 754, 772), (758, 756, 757), (762, 769, 766, 761), (795, 785, 786, 794), (797, 782, 783), (806, 804, 805), (800, 798, 799), (800, 799, 781), (780, 789, 781), (796, 789, 780), (787, 786, 792), (805, 804, 790, 792), (791, 792, 790), (781, 789, 802, 800), (787, 788, 793, 794), (785, 792, 786), (795, 797, 783, 785), (802, 801, 798, 800), (786, 787, 794), (787, 791, 803, 788), (792, 791, 787), (790, 801, 803, 791), (782, 799, 784, 783), (797, 796, 780, 782), (802, 803, 801), (794, 793, 796, 797, 795), (798, 804, 806, 799), (806, 784, 799), (790, 804, 798, 801), (802, 789, 788, 803), (805, 785, 784, 806), (792, 785, 805), (782, 780, 781, 799), (785, 783, 784), (789, 796, 793, 788), (254, 250, 82, 90), (822, 812, 813, 821), (824, 809, 810), (833, 831, 832), (827, 825, 826), (827, 826, 808), (807, 816, 808), (823, 816, 807), (814, 813, 819), (832, 831, 817, 819), (818, 819, 817), (808, 816, 829, 827), (814, 815, 820, 821), (812, 819, 813), (822, 824, 810, 812), (829, 828, 825, 827), (813, 814, 821), (814, 818, 830, 815), (819, 818, 814), (817, 828, 830, 818), (809, 826, 811, 810), (824, 823, 807, 809), (829, 830, 828), (821, 820, 823, 824, 822), (825, 831, 833, 826), (833, 811, 826), (817, 831, 825, 828), (829, 816, 815, 830), (832, 812, 811, 833), (819, 812, 832), (809, 807, 808, 826), (812, 810, 811), (816, 823, 820, 815)])
_uv = me_cube_036.uv_layers.new(name='UVMap')
_uv.uv.foreach_set('vector', [0.748, 0.1283, 0.748, 0.02864, 0.7698, 0.02754, 0.7661, 0.1279, 0.748, 0.1283, 0.7155, 0.1244, 0.7298, 0.02639, 0.748, 0.02864, 0.3524, 0.2041, 0.3448, 0.3002, 0.3295, 0.2947, 0.3262, 0.1971, 0.3524, 0.2041, 0.3714, 0.205, 0.3674, 0.3007, 0.3448, 0.3002, 0.3855, 0.2016, 0.3842, 0.2972, 0.3674, 0.3007, 0.3714, 0.205, 0.5702, 0.1279, 0.5517, 0.1231, 0.5805, 0.02656, 0.602, 0.0337, 0.5623, 0.02009, 0.5805, 0.02656, 0.5517, 0.1231, 0.5359, 0.1189, 0.3524, 0.2041, 0.3606, 0.134, 0.3761, 0.1358, 0.3714, 0.205, 0.09828, 0.2769, 0.09523, 0.1969, 0.1096, 0.1946, 0.1162, 0.2752, 0.3714, 0.205, 0.3761, 0.1358, 0.3874, 0.1319, 0.3855, 0.2016, 0.5861, 0.006394, 0.5872, 0.0, 0.6148, 0.009337, 0.6106, 0.01469, 0.5861, 0.006394, 0.6106, 0.01469, 0.602, 0.0337, 0.5805, 0.02656, 0.07861, 0.398, 0.08147, 0.3768, 0.1002, 0.3787, 0.1, 0.4003, 0.07861, 0.398, 0.1, 0.4003, 0.09954, 0.4075, 0.07539, 0.4049, 0.3679, 0.3218, 0.3693, 0.3292, 0.3402, 0.3286, 0.3421, 0.3213, 0.3679, 0.3218, 0.3421, 0.3213, 0.3448, 0.3002, 0.3674, 0.3007, 0.3679, 0.3218, 0.3674, 0.3007, 0.3842, 0.2972, 0.3871, 0.3178, 0.3679, 0.3218, 0.3871, 0.3178, 0.3909, 0.3247, 0.3693, 0.3292, 0.7265, 0.006067, 0.7231, 0.0, 0.7466, 0.002737, 0.7473, 0.008494, 0.7265, 0.006067, 0.7473, 0.008494, 0.748, 0.02864, 0.7298, 0.02639, 0.3246, 0.3151, 0.3295, 0.2947, 0.3448, 0.3002, 0.3421, 0.3213, 0.3246, 0.3151, 0.3421, 0.3213, 0.3402, 0.3286, 0.3205, 0.3217, 0.1246, 0.3985, 0.1272, 0.4055, 0.09954, 0.4075, 0.1, 0.4003, 0.1246, 0.3985, 0.1, 0.4003, 0.1002, 0.3787, 0.1217, 0.3771, 0.7722, 0.007201, 0.7698, 0.02754, 0.748, 0.02864, 0.7473, 0.008494, 0.7722, 0.007201, 0.7473, 0.008494, 0.7466, 0.002737, 0.7746, 0.001282, 0.3756, 0.1002, 0.3864, 0.09661, 0.3874, 0.1319, 0.3761, 0.1358, 0.3756, 0.1002, 0.3761, 0.1358, 0.3606, 0.134, 0.361, 0.09857, 0.3811, 0.04348, 0.3909, 0.0402, 0.3864, 0.09661, 0.3756, 0.1002, 0.5101, 0.2922, 0.5191, 0.23, 0.535, 0.2312, 0.5228, 0.2916, 0.5507, 0.1992, 0.5338, 0.1979, 0.5517, 0.1231, 0.5702, 0.1279, 0.7661, 0.1279, 0.7689, 0.2007, 0.7467, 0.2054, 0.748, 0.1283, 0.7467, 0.2054, 0.7333, 0.1997, 0.7155, 0.1244, 0.748, 0.1283, 0.5517, 0.1231, 0.5338, 0.1979, 0.4997, 0.1862, 0.5359, 0.1189, 0.1001, 0.09671, 0.1106, 0.1607, 0.09682, 0.1629, 0.08791, 0.09927, 0.3262, 0.1971, 0.3503, 0.1259, 0.3606, 0.134, 0.3524, 0.2041, 0.4165, 0.2121, 0.4118, 0.2148, 0.4113, 0.2039, 0.4163, 0.2011, 0.771, 0.4161, 0.7653, 0.4068, 0.7693, 0.4019, 0.7747, 0.4114, 0.771, 0.4161, 0.7747, 0.4114, 0.7763, 0.4179, 0.7726, 0.4223, 0.4165, 0.2121, 0.4164, 0.2188, 0.4118, 0.2213, 0.4118, 0.2148, 0.7627, 0.2408, 0.7487, 0.2402, 0.7467, 0.2054, 0.7689, 0.2007, 0.1106, 0.1607, 0.1096, 0.1946, 0.09523, 0.1969, 0.09682, 0.1629, 0.7535, 0.3007, 0.7411, 0.2999, 0.7487, 0.2402, 0.7627, 0.2408, 0.7314, 0.2943, 0.7279, 0.2379, 0.7487, 0.2402, 0.7411, 0.2999, 0.5191, 0.23, 0.5054, 0.2292, 0.4997, 0.1862, 0.5338, 0.1979, 0.5191, 0.23, 0.5338, 0.1979, 0.5507, 0.1992, 0.535, 0.2312, 0.5101, 0.2922, 0.4994, 0.2932, 0.5054, 0.2292, 0.5191, 0.23, 0.3512, 0.09107, 0.361, 0.09857, 0.3606, 0.134, 0.3503, 0.1259, 0.7279, 0.2379, 0.7333, 0.1997, 0.7467, 0.2054, 0.7487, 0.2402, 0.3603, 0.03463, 0.3684, 0.04178, 0.361, 0.09857, 0.3512, 0.09107, 0.3811, 0.04348, 0.3756, 0.1002, 0.361, 0.09857, 0.3684, 0.04178, 0.822, 0.2807, 0.8125, 0.2769, 0.8269, 0.2736, 0.836, 0.2775, 0.2185, 0.05773, 0.2223, 0.04486, 0.231, 0.04567, 0.2273, 0.05805, 0.2185, 0.05773, 0.2273, 0.05805, 0.2286, 0.08096, 0.2202, 0.08101, 0.254, 0.2207, 0.254, 0.2413, 0.2459, 0.2403, 0.2454, 0.2195, 0.5219, 0.3356, 0.5101, 0.3411, 0.5054, 0.3248, 0.5173, 0.3186, 0.5219, 0.3356, 0.5173, 0.3186, 0.5283, 0.3158, 0.5319, 0.3315, 0.5219, 0.3356, 0.5319, 0.3315, 0.536, 0.3439, 0.5265, 0.3486, 0.5219, 0.3356, 0.5265, 0.3486, 0.5152, 0.3548, 0.5101, 0.3411, 0.3743, 0.005519, 0.3803, 0.01406, 0.3756, 0.02492, 0.3688, 0.01692, 0.7186, 0.3278, 0.7236, 0.3147, 0.7314, 0.3254, 0.7242, 0.338, 0.7186, 0.3278, 0.7242, 0.338, 0.7188, 0.3493, 0.7117, 0.3382, 0.7186, 0.3278, 0.7117, 0.3382, 0.7095, 0.3299, 0.7175, 0.3195, 0.9107, 0.2478, 0.9122, 0.237, 0.9226, 0.2352, 0.9206, 0.2466, 0.3909, 0.01643, 0.387, 0.02702, 0.3756, 0.02492, 0.3803, 0.01406, 0.9107, 0.2478, 0.9133, 0.2585, 0.9026, 0.2629, 0.9015, 0.2488, 0.9107, 0.2478, 0.9015, 0.2488, 0.9028, 0.2383, 0.9122, 0.237, 0.6106, 0.5154, 0.6055, 0.5154, 0.598, 0.4565, 0.6046, 0.4603, 0.2392, 0.2881, 0.2365, 0.2448, 0.2459, 0.2403, 0.2467, 0.2842, 0.2392, 0.2881, 0.2467, 0.2842, 0.2495, 0.3377, 0.244, 0.341, 0.6106, 0.5154, 0.6148, 0.581, 0.6111, 0.5808, 0.6055, 0.5154, 0.8091, 0.2664, 0.8087, 0.2545, 0.8232, 0.2512, 0.8235, 0.2632, 0.8091, 0.2664, 0.8235, 0.2632, 0.8269, 0.2736, 0.8125, 0.2769, 0.2355, 0.2243, 0.2454, 0.2195, 0.2459, 0.2403, 0.2365, 0.2448, 0.8091, 0.2664, 0.7918, 0.2689, 0.796, 0.2564, 0.8087, 0.2545, 0.8594, 0.1741, 0.8493, 0.1727, 0.8576, 0.1608, 0.8676, 0.1625, 0.8594, 0.1741, 0.8676, 0.1625, 0.8773, 0.1707, 0.8699, 0.1793, 0.8594, 0.1741, 0.8699, 0.1793, 0.8613, 0.1954, 0.8495, 0.1914, 0.2374, 0.05532, 0.238, 0.07805, 0.2286, 0.08096, 0.2273, 0.05805, 0.3945, 0.005519, 0.3982, 0.007485, 0.3981, 0.02193, 0.3938, 0.01999, 0.5316, 0.487, 0.5403, 0.4748, 0.5461, 0.478, 0.5364, 0.4899, 0.5316, 0.487, 0.5364, 0.4899, 0.5228, 0.5019, 0.5185, 0.4992, 0.5316, 0.487, 0.5185, 0.4992, 0.5159, 0.4975, 0.5285, 0.4853, 0.2417, 0.123, 0.234, 0.1256, 0.2286, 0.08096, 0.238, 0.07805, 0.415, 0.07736, 0.4165, 0.1306, 0.4065, 0.1316, 0.4076, 0.07467, 0.415, 0.07736, 0.4076, 0.07467, 0.4108, 0.005519, 0.4165, 0.0147, 0.2417, 0.123, 0.2496, 0.1769, 0.2439, 0.1848, 0.234, 0.1256, 0.4012, 0.07204, 0.4076, 0.07467, 0.4065, 0.1316, 0.3982, 0.121, 0.5978, 0.5138, 0.5888, 0.4637, 0.598, 0.4565, 0.6055, 0.5154, 0.5978, 0.5138, 0.6055, 0.5154, 0.6111, 0.5808, 0.6052, 0.5786, 0.4012, 0.07204, 0.4056, 0.008113, 0.4108, 0.005519, 0.4076, 0.07467, 0.253, 0.2843, 0.2467, 0.2842, 0.2459, 0.2403, 0.254, 0.2413, 0.2275, 0.1264, 0.2202, 0.08101, 0.2286, 0.08096, 0.234, 0.1256, 0.2275, 0.1264, 0.234, 0.1256, 0.2439, 0.1848, 0.2381, 0.1813, 0.253, 0.2843, 0.254, 0.3367, 0.2495, 0.3377, 0.2467, 0.2842, 0.5601, 0.3988, 0.552, 0.4002, 0.5364, 0.3831, 0.5444, 0.3795, 0.5601, 0.3988, 0.5444, 0.3795, 0.554, 0.3761, 0.5701, 0.3971, 0.5601, 0.3988, 0.5701, 0.3971, 0.5865, 0.4194, 0.5729, 0.4156, 0.5601, 0.3988, 0.5729, 0.4156, 0.566, 0.4183, 0.552, 0.4002, 0.8802, 0.1457, 0.8701, 0.1435, 0.8798, 0.1237, 0.8931, 0.1281, 0.8802, 0.1457, 0.8931, 0.1281, 0.9023, 0.1346, 0.889, 0.1526, 0.8802, 0.1457, 0.889, 0.1526, 0.8773, 0.1707, 0.8676, 0.1625, 0.8802, 0.1457, 0.8676, 0.1625, 0.8576, 0.1608, 0.8701, 0.1435, 0.8463, 0.258, 0.8482, 0.2476, 0.8716, 0.2424, 0.8704, 0.253, 0.8463, 0.258, 0.8704, 0.253, 0.8728, 0.2668, 0.8496, 0.2686, 0.8463, 0.258, 0.8496, 0.2686, 0.8269, 0.2736, 0.8235, 0.2632, 0.8463, 0.258, 0.8235, 0.2632, 0.8232, 0.2512, 0.8482, 0.2476, 0.8575, 0.2724, 0.8496, 0.2686, 0.8728, 0.2668, 0.8748, 0.2715, 0.2316, 0.03068, 0.2385, 0.02342, 0.2496, 0.02336, 0.2404, 0.03264, 0.2316, 0.03068, 0.2404, 0.03264, 0.231, 0.04567, 0.2223, 0.04486, 0.8575, 0.2724, 0.836, 0.2775, 0.8269, 0.2736, 0.8496, 0.2686, 0.5403, 0.4927, 0.5364, 0.4899, 0.5461, 0.478, 0.5505, 0.482, 0.182, 0.1076, 0.1877, 0.08951, 0.1902, 0.08995, 0.1847, 0.1067, 0.182, 0.1076, 0.1847, 0.1067, 0.1888, 0.1233, 0.1861, 0.1246, 0.5403, 0.4927, 0.5264, 0.5041, 0.5228, 0.5019, 0.5364, 0.4899, 0.9338, 0.2212, 0.9294, 0.2238, 0.918, 0.2173, 0.9225, 0.2137, 0.2126, 0.2863, 0.2169, 0.3017, 0.2136, 0.3018, 0.2097, 0.2853, 0.2126, 0.2863, 0.2097, 0.2853, 0.2107, 0.2673, 0.2133, 0.2686, 0.2126, 0.2863, 0.2133, 0.2686, 0.2173, 0.2705, 0.217, 0.288, 0.926, 0.2284, 0.9252, 0.2324, 0.9135, 0.2277, 0.9144, 0.2231, 0.926, 0.2284, 0.9144, 0.2231, 0.918, 0.2173, 0.9294, 0.2238, 0.2208, 0.2897, 0.217, 0.288, 0.2173, 0.2705, 0.2208, 0.272, 0.1871, 0.106, 0.1908, 0.1225, 0.1888, 0.1233, 0.1847, 0.1067, 0.5833, 0.449, 0.5912, 0.4472, 0.598, 0.4565, 0.5888, 0.4637, 0.8677, 0.2025, 0.8576, 0.2105, 0.8613, 0.1954, 0.8719, 0.1921, 0.8677, 0.2025, 0.8719, 0.1921, 0.8816, 0.197, 0.8774, 0.2065, 0.2185, 0.02758, 0.2132, 0.03987, 0.2081, 0.03639, 0.2129, 0.02336, 0.8768, 0.1831, 0.8719, 0.1921, 0.8613, 0.1954, 0.8699, 0.1793, 0.2953, 0.3276, 0.2925, 0.3211, 0.2983, 0.3091, 0.2999, 0.3205, 0.2355, 0.3623, 0.2295, 0.3674, 0.2264, 0.3542, 0.2315, 0.35, 0.8768, 0.1831, 0.8862, 0.1892, 0.8816, 0.197, 0.8719, 0.1921, 0.8084, 0.2468, 0.8184, 0.2456, 0.8232, 0.2512, 0.8087, 0.2545, 0.5911, 0.4383, 0.5951, 0.4348, 0.598, 0.4565, 0.5912, 0.4472, 0.5911, 0.4383, 0.5912, 0.4472, 0.5834, 0.4543, 0.5833, 0.4469, 0.5911, 0.4383, 0.5833, 0.4469, 0.5775, 0.4386, 0.585, 0.4287, 0.3062, 0.321, 0.2999, 0.3205, 0.2983, 0.3091, 0.3069, 0.3107, 0.575, 0.4248, 0.5729, 0.4156, 0.5865, 0.4194, 0.585, 0.4287, 0.575, 0.4248, 0.585, 0.4287, 0.5775, 0.4386, 0.5683, 0.435, 0.3062, 0.321, 0.3069, 0.3347, 0.3013, 0.3338, 0.2999, 0.3205, 0.4886, 0.5389, 0.4855, 0.537, 0.5228, 0.5019, 0.5264, 0.5041, 0.2142, 0.1675, 0.1861, 0.1246, 0.1888, 0.1233, 0.2166, 0.1663, 0.2287, 0.2207, 0.2324, 0.2225, 0.2173, 0.2705, 0.2133, 0.2686, 0.2287, 0.2207, 0.2133, 0.2686, 0.2107, 0.2673, 0.2263, 0.2195, 0.4817, 0.5347, 0.4793, 0.5332, 0.5159, 0.4975, 0.5185, 0.4992, 0.4817, 0.5347, 0.5185, 0.4992, 0.5228, 0.5019, 0.4855, 0.537, 0.2185, 0.1655, 0.2166, 0.1663, 0.1888, 0.1233, 0.1908, 0.1225, 0.2355, 0.2238, 0.2208, 0.272, 0.2173, 0.2705, 0.2324, 0.2225, 0.2034, 0.06434, 0.1993, 0.06254, 0.2081, 0.03639, 0.2132, 0.03987, 0.8956, 0.2146, 0.8774, 0.2065, 0.8816, 0.197, 0.8995, 0.2068, 0.8956, 0.2146, 0.8995, 0.2068, 0.918, 0.2173, 0.9144, 0.2231, 0.2034, 0.06434, 0.1933, 0.09004, 0.1902, 0.08995, 0.1993, 0.06254, 0.9041, 0.2012, 0.8995, 0.2068, 0.8816, 0.197, 0.8862, 0.1892, 0.2243, 0.3264, 0.2315, 0.35, 0.2264, 0.3542, 0.2201, 0.3285, 0.2243, 0.3264, 0.2201, 0.3285, 0.2136, 0.3018, 0.2169, 0.3017, 0.9041, 0.2012, 0.9225, 0.2137, 0.918, 0.2173, 0.8995, 0.2068, 0.5673, 0.4641, 0.5622, 0.4579, 0.5775, 0.4386, 0.5833, 0.4469, 0.5673, 0.4641, 0.5833, 0.4469, 0.5834, 0.4543, 0.5679, 0.469, 0.197, 0.0595, 0.1993, 0.06254, 0.1902, 0.08995, 0.1877, 0.08951, 0.5673, 0.4641, 0.5505, 0.482, 0.5461, 0.478, 0.5622, 0.4579, 0.3929, 0.04409, 0.3981, 0.04593, 0.3982, 0.06905, 0.3922, 0.06726, 0.5546, 0.4546, 0.5683, 0.435, 0.5775, 0.4386, 0.5622, 0.4579, 0.5546, 0.4546, 0.5622, 0.4579, 0.5461, 0.478, 0.5403, 0.4748, 0.3929, 0.04409, 0.3938, 0.01999, 0.3981, 0.02193, 0.3981, 0.04593, 0.8171, 0.08715, 0.8194, 0.07932, 0.8469, 0.1111, 0.8443, 0.119, 0.6454, 0.2132, 0.6582, 0.2596, 0.6528, 0.2668, 0.6411, 0.2184, 0.6454, 0.2132, 0.6411, 0.2184, 0.6312, 0.1692, 0.6344, 0.1662, 0.8171, 0.08715, 0.7918, 0.05456, 0.7941, 0.04681, 0.8194, 0.07932, 0.8884, 0.2502, 0.8896, 0.2397, 0.9028, 0.2383, 0.9015, 0.2488, 0.8884, 0.2502, 0.9015, 0.2488, 0.9026, 0.2629, 0.8873, 0.2645, 0.8884, 0.2502, 0.8873, 0.2645, 0.8728, 0.2668, 0.8704, 0.253, 0.8884, 0.2502, 0.8704, 0.253, 0.8716, 0.2424, 0.8896, 0.2397, 0.9021, 0.1138, 0.8879, 0.11, 0.8955, 0.09689, 0.9079, 0.1025, 0.9021, 0.1138, 0.9079, 0.1025, 0.9196, 0.1063, 0.9113, 0.1199, 0.9021, 0.1138, 0.9113, 0.1199, 0.9023, 0.1346, 0.8931, 0.1281, 0.9021, 0.1138, 0.8931, 0.1281, 0.8798, 0.1237, 0.8879, 0.11, 0.5336, 0.363, 0.5258, 0.3678, 0.5152, 0.3548, 0.5265, 0.3486, 0.5336, 0.363, 0.5265, 0.3486, 0.536, 0.3439, 0.543, 0.3586, 0.5336, 0.363, 0.543, 0.3586, 0.554, 0.3761, 0.5444, 0.3795, 0.5336, 0.363, 0.5444, 0.3795, 0.5364, 0.3831, 0.5258, 0.3678, 0.9542, 0.1771, 0.9487, 0.1794, 0.9496, 0.1544, 0.9548, 0.1515, 0.3982, 0.07055, 0.3982, 0.08866, 0.3923, 0.08767, 0.3918, 0.06905, 0.05492, 0.3525, 0.04809, 0.3548, 0.04777, 0.3338, 0.05443, 0.3316, 0.05492, 0.3525, 0.05443, 0.3316, 0.06178, 0.3324, 0.06239, 0.3533, 0.8998, 0.3429, 0.8824, 0.3028, 0.8929, 0.3035, 0.908, 0.3461, 0.6332, 0.2191, 0.6268, 0.2163, 0.615, 0.1657, 0.6228, 0.1687, 0.6332, 0.2191, 0.6228, 0.1687, 0.6312, 0.1692, 0.6411, 0.2184, 0.6332, 0.2191, 0.6411, 0.2184, 0.6528, 0.2668, 0.6453, 0.269, 0.9573, 0.1118, 0.9737, 0.06716, 0.982, 0.06605, 0.9655, 0.1101, 0.9573, 0.1118, 0.9655, 0.1101, 0.9496, 0.1544, 0.9413, 0.1565, 0.9573, 0.1118, 0.9413, 0.1565, 0.9346, 0.1569, 0.9497, 0.1105, 0.9573, 0.1118, 0.9497, 0.1105, 0.965, 0.06388, 0.9737, 0.06716, 0.6229, 0.142, 0.6316, 0.1431, 0.6312, 0.1692, 0.6228, 0.1687, 0.6229, 0.142, 0.6228, 0.1687, 0.615, 0.1657, 0.6147, 0.1389, 0.6229, 0.142, 0.6147, 0.1389, 0.6268, 0.1214, 0.6347, 0.1245, 0.6229, 0.142, 0.6347, 0.1245, 0.6431, 0.1259, 0.6316, 0.1431, 0.9403, 0.1816, 0.9338, 0.1827, 0.9346, 0.1569, 0.9413, 0.1565, 0.9403, 0.1816, 0.9413, 0.1565, 0.9496, 0.1544, 0.9487, 0.1794, 0.9403, 0.1816, 0.9487, 0.1794, 0.9602, 0.1971, 0.9521, 0.1994, 0.9403, 0.1816, 0.9521, 0.1994, 0.9457, 0.2008, 0.9338, 0.1827, 0.9388, 0.4049, 0.9307, 0.4051, 0.9251, 0.3865, 0.9332, 0.3866, 0.6208, 0.4516, 0.6312, 0.4307, 0.6375, 0.4341, 0.6279, 0.4541, 0.6208, 0.4516, 0.6279, 0.4541, 0.6261, 0.4759, 0.6191, 0.4736, 0.6208, 0.4516, 0.6191, 0.4736, 0.6148, 0.4735, 0.6165, 0.4515, 0.6532, 0.3998, 0.6783, 0.3695, 0.6809, 0.3784, 0.6577, 0.4059, 0.6532, 0.3998, 0.6577, 0.4059, 0.6375, 0.4341, 0.6312, 0.4307, 0.9159, 0.3463, 0.9332, 0.3866, 0.9251, 0.3865, 0.908, 0.3461, 0.9159, 0.3463, 0.908, 0.3461, 0.8929, 0.3035, 0.9009, 0.3037, 0.698, 0.3506, 0.7117, 0.3382, 0.7188, 0.3493, 0.6998, 0.3607, 0.698, 0.3506, 0.6998, 0.3607, 0.6809, 0.3784, 0.6783, 0.3695, 0.698, 0.3506, 0.6783, 0.3695, 0.6736, 0.3639, 0.693, 0.3444, 0.698, 0.3506, 0.693, 0.3444, 0.7095, 0.3299, 0.7117, 0.3382, 0.8715, 0.1102, 0.8879, 0.11, 0.8798, 0.1237, 0.8669, 0.1205, 0.8715, 0.1102, 0.8669, 0.1205, 0.8469, 0.1111, 0.8498, 0.1016, 0.9761, 0.0423, 0.9737, 0.06716, 0.965, 0.06388, 0.9666, 0.03777, 0.8715, 0.1102, 0.8754, 0.1032, 0.8955, 0.09689, 0.8879, 0.11, 0.8818, 0.2793, 0.8873, 0.2645, 0.9026, 0.2629, 0.8936, 0.2787, 0.8818, 0.2793, 0.8936, 0.2787, 0.8929, 0.3035, 0.8824, 0.3028, 0.6502, 0.294, 0.6453, 0.269, 0.6528, 0.2668, 0.6579, 0.2907, 0.8818, 0.2793, 0.8736, 0.28, 0.8728, 0.2668, 0.8873, 0.2645, 0.864, 0.1287, 0.8669, 0.1205, 0.8798, 0.1237, 0.8722, 0.1331, 0.6636, 0.2827, 0.6667, 0.2918, 0.6629, 0.3028, 0.6579, 0.2907, 0.6636, 0.2827, 0.6579, 0.2907, 0.6528, 0.2668, 0.6582, 0.2596, 0.864, 0.1287, 0.8443, 0.119, 0.8469, 0.1111, 0.8669, 0.1205, 0.6592, 0.1017, 0.6667, 0.1035, 0.6431, 0.1259, 0.6347, 0.1245, 0.6592, 0.1017, 0.6347, 0.1245, 0.6268, 0.1214, 0.6521, 0.09843, 0.05556, 0.2991, 0.06239, 0.2997, 0.06178, 0.3324, 0.05443, 0.3316, 0.05556, 0.2991, 0.05443, 0.3316, 0.04777, 0.3338, 0.04938, 0.3009, 0.6229, 0.5078, 0.619, 0.5076, 0.6148, 0.4735, 0.6191, 0.4736, 0.6229, 0.5078, 0.6191, 0.4736, 0.6261, 0.4759, 0.6295, 0.5096, 0.9747, 0.2225, 0.969, 0.2242, 0.9457, 0.2008, 0.9521, 0.1994, 0.9747, 0.2225, 0.9521, 0.1994, 0.9602, 0.1971, 0.982, 0.2199, 0.3811, 0.04348, 0.3684, 0.04178, 0.3756, 0.02492, 0.387, 0.02702, 0.9361, 0.2449, 0.9206, 0.2466, 0.9226, 0.2352, 0.9388, 0.2324, 0.7314, 0.2943, 0.7411, 0.2999, 0.7314, 0.3254, 0.7236, 0.3147, 0.3603, 0.03463, 0.3688, 0.01692, 0.3756, 0.02492, 0.3684, 0.04178, 0.5101, 0.2922, 0.5228, 0.2916, 0.5283, 0.3158, 0.5173, 0.3186, 0.5101, 0.2922, 0.5173, 0.3186, 0.5054, 0.3248, 0.4994, 0.2932, 0.1001, 0.09671, 0.08791, 0.09927, 0.07775, 0.06968, 0.09137, 0.07113, 0.7535, 0.3007, 0.7453, 0.3226, 0.7314, 0.3254, 0.7411, 0.2999, 0.4131, 0.2545, 0.4096, 0.2552, 0.4102, 0.2466, 0.4139, 0.2454, 0.7752, 0.4576, 0.7747, 0.4486, 0.7778, 0.446, 0.7782, 0.4556, 0.7752, 0.4576, 0.7782, 0.4556, 0.7788, 0.4599, 0.7767, 0.4626, 0.4131, 0.2545, 0.4114, 0.2594, 0.4091, 0.2585, 0.4096, 0.2552, 0.4191, 0.3823, 0.4177, 0.3766, 0.4288, 0.3715, 0.4302, 0.3776, 0.4191, 0.3823, 0.4302, 0.3776, 0.4327, 0.384, 0.4214, 0.3884, 0.4191, 0.3823, 0.4214, 0.3884, 0.4164, 0.3924, 0.414, 0.3867, 0.1388, 0.01125, 0.1381, 0.01741, 0.1328, 0.01446, 0.1333, 0.008091, 0.7808, 0.4093, 0.7747, 0.4114, 0.7693, 0.4019, 0.7757, 0.3996, 0.3982, 0.08866, 0.3982, 0.09652, 0.3915, 0.09858, 0.3919, 0.0906, 0.1276, 0.009576, 0.1333, 0.008091, 0.1328, 0.01446, 0.1272, 0.01591, 0.7808, 0.4093, 0.7822, 0.4159, 0.7763, 0.4179, 0.7747, 0.4114, 0.9274, 0.03777, 0.9338, 0.03882, 0.9319, 0.04658, 0.9252, 0.04547, 0.4055, 0.2146, 0.4046, 0.2038, 0.4113, 0.2039, 0.4118, 0.2148, 0.4055, 0.2146, 0.4118, 0.2148, 0.4118, 0.2213, 0.4057, 0.2211, 0.4055, 0.2146, 0.4057, 0.2211, 0.4013, 0.2191, 0.401, 0.2124, 0.7804, 0.4641, 0.7767, 0.4626, 0.7788, 0.4599, 0.7821, 0.4607, 0.1357, 0.06252, 0.1324, 0.05944, 0.1351, 0.05725, 0.1381, 0.05933, 0.3982, 0.1022, 0.3982, 0.1068, 0.3952, 0.106, 0.3942, 0.1025, 0.3982, 0.1022, 0.3942, 0.1025, 0.3949, 0.09987, 0.3978, 0.09858, 0.4053, 0.255, 0.4023, 0.2542, 0.4021, 0.2453, 0.4054, 0.2464, 0.4053, 0.255, 0.4054, 0.2464, 0.4102, 0.2466, 0.4096, 0.2552, 0.4053, 0.255, 0.4096, 0.2552, 0.4091, 0.2585, 0.4059, 0.2596, 0.4053, 0.255, 0.4059, 0.2596, 0.4037, 0.2579, 0.4023, 0.2542, 0.7827, 0.4547, 0.7782, 0.4556, 0.7778, 0.446, 0.7827, 0.4448, 0.1309, 0.05364, 0.1298, 0.04399, 0.1342, 0.04277, 0.1348, 0.05249, 0.1309, 0.05364, 0.1348, 0.05249, 0.1351, 0.05725, 0.1324, 0.05944, 0.7827, 0.4547, 0.7821, 0.4607, 0.7788, 0.4599, 0.7782, 0.4556, 0.1388, 0.05368, 0.1348, 0.05249, 0.1342, 0.04277, 0.1386, 0.04441, 0.3944, 0.416, 0.3993, 0.4084, 0.402, 0.4125, 0.3973, 0.4195, 0.3944, 0.416, 0.3973, 0.4195, 0.3951, 0.4216, 0.3922, 0.4202, 0.1388, 0.05368, 0.1381, 0.05933, 0.1351, 0.05725, 0.1348, 0.05249, 0.9201, 0.06322, 0.928, 0.06452, 0.9239, 0.08374, 0.9146, 0.08222, 0.4025, 0.1785, 0.4002, 0.1515, 0.4094, 0.1517, 0.4103, 0.1787, 0.4025, 0.1785, 0.4103, 0.1787, 0.4113, 0.2039, 0.4046, 0.2038, 0.9201, 0.06322, 0.9252, 0.04547, 0.9319, 0.04658, 0.928, 0.06452, 0.7645, 0.3764, 0.7569, 0.3791, 0.7437, 0.3546, 0.7526, 0.3515, 0.1141, 0.0268, 0.1002, 0.04589, 0.09168, 0.04448, 0.1069, 0.02559, 0.1141, 0.0268, 0.1069, 0.02559, 0.121, 0.008091, 0.1272, 0.00912, 0.7645, 0.3764, 0.7757, 0.3996, 0.7693, 0.4019, 0.7569, 0.3791, 0.4558, 0.366, 0.4542, 0.3589, 0.4811, 0.3453, 0.483, 0.3536, 0.4558, 0.366, 0.483, 0.3536, 0.4865, 0.3624, 0.4587, 0.3735, 0.4558, 0.366, 0.4587, 0.3735, 0.4327, 0.384, 0.4302, 0.3776, 0.4558, 0.366, 0.4302, 0.3776, 0.4288, 0.3715, 0.4542, 0.3589, 0.4162, 0.1753, 0.4103, 0.1787, 0.4094, 0.1517, 0.4163, 0.1479, 0.7523, 0.3848, 0.7383, 0.3613, 0.7437, 0.3546, 0.7569, 0.3791, 0.7523, 0.3848, 0.7569, 0.3791, 0.7693, 0.4019, 0.7653, 0.4068, 0.4162, 0.1753, 0.4163, 0.2011, 0.4113, 0.2039, 0.4103, 0.1787, 0.1382, 0.0304, 0.1333, 0.02805, 0.1328, 0.01446, 0.1381, 0.01741, 0.4066, 0.397, 0.414, 0.3867, 0.4164, 0.3924, 0.4091, 0.402, 0.4066, 0.397, 0.4091, 0.402, 0.402, 0.4125, 0.3993, 0.4084, 0.1382, 0.0304, 0.1386, 0.04441, 0.1342, 0.04277, 0.1333, 0.02805, 0.7827, 0.4298, 0.7773, 0.4314, 0.7763, 0.4179, 0.7822, 0.4159, 0.1283, 0.0294, 0.1272, 0.01591, 0.1328, 0.01446, 0.1333, 0.02805, 0.1283, 0.0294, 0.1333, 0.02805, 0.1342, 0.04277, 0.1298, 0.04399, 0.7827, 0.4298, 0.7827, 0.4448, 0.7778, 0.446, 0.7773, 0.4314, 0.4056, 0.2334, 0.4017, 0.2318, 0.4013, 0.2191, 0.4057, 0.2211, 0.4056, 0.2334, 0.4057, 0.2211, 0.4118, 0.2213, 0.4111, 0.2336, 0.4056, 0.2334, 0.4111, 0.2336, 0.4102, 0.2466, 0.4054, 0.2464, 0.4056, 0.2334, 0.4054, 0.2464, 0.4021, 0.2453, 0.4017, 0.2318, 0.4153, 0.2317, 0.4111, 0.2336, 0.4118, 0.2213, 0.4164, 0.2188, 0.7738, 0.435, 0.7726, 0.4223, 0.7763, 0.4179, 0.7773, 0.4314, 0.7738, 0.435, 0.7773, 0.4314, 0.7778, 0.446, 0.7747, 0.4486, 0.4153, 0.2317, 0.4139, 0.2454, 0.4102, 0.2466, 0.4111, 0.2336, 0.7298, 0.3474, 0.7295, 0.3542, 0.7188, 0.3493, 0.7242, 0.338, 0.7298, 0.3474, 0.7242, 0.338, 0.7314, 0.3254, 0.7358, 0.34, 0.7298, 0.3474, 0.7358, 0.34, 0.7437, 0.3546, 0.7383, 0.3613, 0.4165, 0.1316, 0.4163, 0.1479, 0.4094, 0.1517, 0.4089, 0.1359, 0.4991, 0.3462, 0.497, 0.337, 0.5054, 0.3248, 0.5101, 0.3411, 0.4991, 0.3462, 0.5101, 0.3411, 0.5152, 0.3548, 0.5029, 0.3559, 0.4991, 0.3462, 0.5029, 0.3559, 0.4865, 0.3624, 0.483, 0.3536, 0.4991, 0.3462, 0.483, 0.3536, 0.4811, 0.3453, 0.497, 0.337, 0.7456, 0.3366, 0.7358, 0.34, 0.7314, 0.3254, 0.7453, 0.3226, 0.09199, 0.05743, 0.09137, 0.07113, 0.07775, 0.06968, 0.0826, 0.05587, 0.09199, 0.05743, 0.0826, 0.05587, 0.09168, 0.04448, 0.1002, 0.04589, 0.7456, 0.3366, 0.7526, 0.3515, 0.7437, 0.3546, 0.7358, 0.34, 0.9113, 0.09364, 0.9216, 0.09533, 0.9196, 0.1063, 0.9079, 0.1025, 0.9113, 0.09364, 0.9079, 0.1025, 0.8955, 0.09689, 0.9036, 0.08755, 0.3988, 0.1357, 0.4089, 0.1359, 0.4094, 0.1517, 0.4002, 0.1515, 0.9113, 0.09364, 0.9146, 0.08222, 0.9239, 0.08374, 0.9216, 0.09533, 0.08059, 0.711, 0.05756, 0.6256, 0.1044, 0.6209, 0.1365, 0.705, 0.08059, 0.711, 0.1365, 0.705, 0.1696, 0.7831, 0.1017, 0.8066, 0.08059, 0.711, 0.1017, 0.8066, 0.03062, 0.7791, 0.03143, 0.7022, 0.08059, 0.711, 0.03143, 0.7022, 0.0, 0.619, 0.05756, 0.6256, 0.722, 0.7226, 0.7363, 0.7508, 0.7296, 0.8274, 0.6994, 0.7492, 0.722, 0.7226, 0.6994, 0.7492, 0.6905, 0.6656, 0.7245, 0.6616, 0.722, 0.7226, 0.7245, 0.6616, 0.7584, 0.6658, 0.7363, 0.7508, 0.6507, 0.6023, 0.6816, 0.6014, 0.6905, 0.6656, 0.6511, 0.6717, 0.6507, 0.6023, 0.6511, 0.6717, 0.6229, 0.6741, 0.6148, 0.5993, 0.6507, 0.6023, 0.6148, 0.5993, 0.6268, 0.561, 0.6571, 0.5619, 0.6507, 0.6023, 0.6571, 0.5619, 0.6846, 0.5677, 0.6816, 0.6014, 0.9079, 0.7399, 0.8969, 0.7311, 0.9153, 0.7184, 0.9189, 0.7353, 0.7211, 0.5344, 0.7275, 0.5162, 0.761, 0.5096, 0.7487, 0.5409, 0.7211, 0.5344, 0.7487, 0.5409, 0.7412, 0.5655, 0.7141, 0.5683, 0.7211, 0.5344, 0.7141, 0.5683, 0.6846, 0.5677, 0.6883, 0.5233, 0.377, 0.5449, 0.3768, 0.5649, 0.3515, 0.5618, 0.3521, 0.5403, 0.377, 0.5449, 0.3521, 0.5403, 0.3552, 0.5194, 0.3782, 0.5238, 0.377, 0.5449, 0.3782, 0.5238, 0.3921, 0.5272, 0.3896, 0.5472, 0.377, 0.5449, 0.3896, 0.5472, 0.3917, 0.5661, 0.3768, 0.5649, 0.1374, 0.5039, 0.1048, 0.4675, 0.1253, 0.4324, 0.1622, 0.5058, 0.1374, 0.5039, 0.1622, 0.5058, 0.1886, 0.5788, 0.1513, 0.5503, 0.4419, 0.9395, 0.431, 0.8958, 0.4659, 0.907, 0.4724, 0.9405, 0.8653, 0.9241, 0.8364, 0.9143, 0.8652, 0.8787, 0.8653, 0.8769, 0.38, 0.4998, 0.3981, 0.5002, 0.3921, 0.5272, 0.3782, 0.5238, 0.38, 0.4998, 0.3782, 0.5238, 0.3552, 0.5194, 0.3585, 0.4974, 0.38, 0.4998, 0.3585, 0.4974, 0.359, 0.4855, 0.3815, 0.48, 0.38, 0.4998, 0.3815, 0.48, 0.3909, 0.4871, 0.3981, 0.5002, 0.8384, 0.7603, 0.8515, 0.754, 0.8515, 0.787, 0.8295, 0.7892, 0.8456, 0.622, 0.8528, 0.652, 0.833, 0.662, 0.8295, 0.6331, 0.2962, 0.4693, 0.266, 0.4905, 0.2508, 0.4511, 0.2811, 0.4209, 0.8705, 0.7831, 0.8705, 0.8029, 0.8515, 0.805, 0.8528, 0.7881, 0.5113, 0.7576, 0.4643, 0.7535, 0.4956, 0.6849, 0.5449, 0.6984, 0.4031, 0.5022, 0.4025, 0.53, 0.3921, 0.5272, 0.3981, 0.5002, 0.5113, 0.7576, 0.5491, 0.7866, 0.4993, 0.8219, 0.4759, 0.8186, 0.5113, 0.7576, 0.4759, 0.8186, 0.4377, 0.8046, 0.4643, 0.7535, 0.2155, 0.4999, 0.225, 0.5653, 0.1886, 0.5788, 0.1622, 0.5058, 0.2155, 0.4999, 0.1622, 0.5058, 0.1253, 0.4324, 0.2045, 0.4395, 0.2155, 0.4999, 0.2045, 0.4395, 0.2508, 0.4511, 0.266, 0.4905, 0.2155, 0.4999, 0.266, 0.4905, 0.2716, 0.5628, 0.225, 0.5653, 0.0209, 0.5325, 0.06178, 0.522, 0.07826, 0.5525, 0.03534, 0.567, 0.8011, 0.5815, 0.8027, 0.617, 0.7916, 0.6163, 0.7648, 0.5894, 0.8011, 0.5815, 0.7648, 0.5894, 0.7612, 0.5701, 0.7665, 0.5582, 0.0209, 0.5325, 0.01734, 0.5097, 0.03725, 0.4864, 0.06178, 0.522, 0.04768, 0.5827, 0.08727, 0.5818, 0.1044, 0.6209, 0.05756, 0.6256, 0.04768, 0.5827, 0.05756, 0.6256, 0.0, 0.619, 0.001833, 0.5875, 0.8936, 0.8769, 0.8936, 0.9244, 0.8817, 0.9151, 0.8653, 0.8931, 0.04768, 0.5827, 0.03534, 0.567, 0.07826, 0.5525, 0.08727, 0.5818, 0.7574, 0.5975, 0.782, 0.6348, 0.7584, 0.6658, 0.7448, 0.6051, 0.8034, 0.8959, 0.8067, 0.8769, 0.8364, 0.9035, 0.8286, 0.9122, 0.8034, 0.8959, 0.8286, 0.9122, 0.8201, 0.9202, 0.8027, 0.9116, 0.7574, 0.5975, 0.7648, 0.5894, 0.7916, 0.6163, 0.782, 0.6348, 0.4186, 0.618, 0.4244, 0.581, 0.4496, 0.5856, 0.4352, 0.6278, 0.0728, 0.4622, 0.07931, 0.4621, 0.1253, 0.4324, 0.1048, 0.4675, 0.0728, 0.4622, 0.1048, 0.4675, 0.09994, 0.4805, 0.0774, 0.479, 0.0728, 0.4622, 0.0774, 0.479, 0.03725, 0.4864, 0.02915, 0.4656, 0.4223, 0.7224, 0.3922, 0.7216, 0.4034, 0.6483, 0.4512, 0.6639, 0.4223, 0.7224, 0.4512, 0.6639, 0.4956, 0.6849, 0.4643, 0.7535, 0.4223, 0.7224, 0.4643, 0.7535, 0.4377, 0.8046, 0.4046, 0.7857, 0.2149, 0.4065, 0.2811, 0.4209, 0.2508, 0.4511, 0.2045, 0.4395, 0.8773, 0.5998, 0.8883, 0.6032, 0.8864, 0.6346, 0.8787, 0.6325, 0.8773, 0.5998, 0.8787, 0.6325, 0.8652, 0.6408, 0.86, 0.6106, 0.4564, 0.872, 0.4304, 0.8428, 0.4377, 0.8046, 0.4759, 0.8186, 0.4564, 0.872, 0.4759, 0.8186, 0.4993, 0.8219, 0.4986, 0.8624, 0.8883, 0.7187, 0.8943, 0.7072, 0.8997, 0.6927, 0.908, 0.7057, 0.8883, 0.7187, 0.908, 0.7057, 0.9153, 0.7184, 0.8969, 0.7311, 0.6519, 0.522, 0.6883, 0.5233, 0.6846, 0.5677, 0.6571, 0.5619, 0.3968, 0.5838, 0.3868, 0.5944, 0.3874, 0.5957, 0.3869, 0.5824, 0.7181, 0.6047, 0.7448, 0.6051, 0.7584, 0.6658, 0.7245, 0.6616, 0.7181, 0.6047, 0.7245, 0.6616, 0.6905, 0.6656, 0.6816, 0.6014, 0.7181, 0.6047, 0.6816, 0.6014, 0.6846, 0.5677, 0.7141, 0.5683, 0.7181, 0.6047, 0.7141, 0.5683, 0.7412, 0.5655, 0.7448, 0.6051, 0.3153, 0.5816, 0.3134, 0.5556, 0.3515, 0.5618, 0.3523, 0.5845, 0.3153, 0.5816, 0.3523, 0.5845, 0.3538, 0.5993, 0.3201, 0.6014, 0.3153, 0.5816, 0.3201, 0.6014, 0.2995, 0.5907, 0.2879, 0.5759, 0.3153, 0.5816, 0.2879, 0.5759, 0.286, 0.5507, 0.3134, 0.5556, 0.3357, 0.7423, 0.3876, 0.7302, 0.3844, 0.8125, 0.3493, 0.8161, 0.2623, 0.7903, 0.1964, 0.8284, 0.1696, 0.7831, 0.2143, 0.7445, 0.2623, 0.7903, 0.2143, 0.7445, 0.2387, 0.6836, 0.2962, 0.7143, 0.8681, 0.754, 0.865, 0.7209, 0.8871, 0.7087, 0.888, 0.7444, 0.6649, 0.7716, 0.6798, 0.8508, 0.6546, 0.847, 0.6231, 0.7868, 0.6649, 0.7716, 0.6231, 0.7868, 0.6229, 0.6741, 0.6511, 0.6717, 0.6649, 0.7716, 0.6511, 0.6717, 0.6905, 0.6656, 0.6994, 0.7492, 0.6649, 0.7716, 0.6994, 0.7492, 0.7296, 0.8274, 0.6798, 0.8508, 0.3538, 0.8927, 0.3876, 0.8969, 0.3839, 0.9471, 0.3584, 0.9524, 0.3538, 0.8927, 0.3584, 0.9524, 0.3081, 0.9641, 0.2962, 0.9025, 0.3538, 0.8927, 0.2962, 0.9025, 0.3117, 0.8303, 0.3493, 0.8161, 0.3538, 0.8927, 0.3493, 0.8161, 0.3844, 0.8125, 0.3876, 0.8969, 0.3185, 0.532, 0.3257, 0.511, 0.3552, 0.5194, 0.3521, 0.5403, 0.3185, 0.532, 0.3521, 0.5403, 0.3515, 0.5618, 0.3134, 0.5556, 0.3185, 0.532, 0.3134, 0.5556, 0.286, 0.5507, 0.2905, 0.5262, 0.3185, 0.532, 0.2905, 0.5262, 0.309, 0.505, 0.3257, 0.511, 0.3949, 0.5495, 0.3896, 0.5472, 0.3921, 0.5272, 0.4025, 0.53, 0.5491, 0.6679, 0.5449, 0.6984, 0.4956, 0.6849, 0.5123, 0.6386, 0.3934, 0.9535, 0.3922, 0.9085, 0.431, 0.9231, 0.4168, 0.9558, 0.9172, 0.6961, 0.908, 0.7057, 0.8997, 0.6927, 0.9189, 0.6839, 0.764, 0.5464, 0.7553, 0.5673, 0.7412, 0.5655, 0.7487, 0.5409, 0.764, 0.5464, 0.7487, 0.5409, 0.761, 0.5096, 0.7865, 0.5152, 0.764, 0.5464, 0.7865, 0.5152, 0.8027, 0.5367, 0.7665, 0.5582, 0.8364, 0.9385, 0.8211, 0.9403, 0.8201, 0.9202, 0.8286, 0.9122, 0.1305, 0.5711, 0.1513, 0.5503, 0.1886, 0.5788, 0.1503, 0.6066, 0.1305, 0.5711, 0.1503, 0.6066, 0.1044, 0.6209, 0.08727, 0.5818, 0.1305, 0.5711, 0.08727, 0.5818, 0.07826, 0.5525, 0.1116, 0.5511, 0.4411, 0.872, 0.4724, 0.8893, 0.4659, 0.907, 0.431, 0.8958, 0.09333, 0.5112, 0.1209, 0.5008, 0.133, 0.5367, 0.1116, 0.5511, 0.09333, 0.5112, 0.1116, 0.5511, 0.07826, 0.5525, 0.06178, 0.522, 0.09333, 0.5112, 0.06178, 0.522, 0.03725, 0.4864, 0.0774, 0.479, 0.09333, 0.5112, 0.0774, 0.479, 0.09994, 0.4805, 0.1209, 0.5008, 0.3754, 0.5831, 0.377, 0.6014, 0.3538, 0.5993, 0.3523, 0.5845, 0.3754, 0.5831, 0.3523, 0.5845, 0.3515, 0.5618, 0.3768, 0.5649, 0.3754, 0.5831, 0.3768, 0.5649, 0.3917, 0.5661, 0.3869, 0.5824, 0.3754, 0.5831, 0.3869, 0.5824, 0.3874, 0.5957, 0.377, 0.6014, 0.4681, 0.6338, 0.5123, 0.6386, 0.4956, 0.6849, 0.4512, 0.6639, 0.4681, 0.6338, 0.4512, 0.6639, 0.4034, 0.6483, 0.4352, 0.6278, 0.4681, 0.6338, 0.4352, 0.6278, 0.4496, 0.5856, 0.4804, 0.6022, 0.422, 0.872, 0.431, 0.8821, 0.431, 0.9231, 0.3922, 0.9085, 0.1786, 0.6731, 0.1503, 0.6066, 0.1886, 0.5788, 0.2093, 0.6399, 0.1786, 0.6731, 0.2093, 0.6399, 0.2387, 0.6836, 0.2143, 0.7445, 0.1786, 0.6731, 0.2143, 0.7445, 0.1696, 0.7831, 0.1365, 0.705, 0.1786, 0.6731, 0.1365, 0.705, 0.1044, 0.6209, 0.1503, 0.6066, 0.8564, 0.7642, 0.8633, 0.754, 0.8709, 0.7831, 0.8515, 0.7831, 0.2316, 0.6137, 0.225, 0.5653, 0.2716, 0.5628, 0.2681, 0.6305, 0.2316, 0.6137, 0.2681, 0.6305, 0.2387, 0.6836, 0.2093, 0.6399, 0.8599, 0.6853, 0.8771, 0.6764, 0.8871, 0.7087, 0.865, 0.7209, 0.8599, 0.6853, 0.865, 0.7209, 0.8459, 0.7129, 0.838, 0.6896, 0.8599, 0.6853, 0.838, 0.6896, 0.833, 0.662, 0.8528, 0.652, 0.8599, 0.6853, 0.8528, 0.652, 0.8652, 0.6408, 0.8771, 0.6764, 0.8836, 0.6624, 0.8787, 0.6325, 0.8864, 0.6346, 0.8883, 0.6697, 0.8836, 0.6624, 0.8883, 0.6697, 0.8871, 0.7087, 0.8771, 0.6764, 0.8836, 0.6624, 0.8771, 0.6764, 0.8652, 0.6408, 0.8787, 0.6325, 0.3379, 0.4988, 0.3585, 0.4974, 0.3552, 0.5194, 0.3257, 0.511, 0.3379, 0.4988, 0.3257, 0.511, 0.309, 0.505, 0.3341, 0.4921, 0.3379, 0.4988, 0.3341, 0.4921, 0.359, 0.4855, 0.3585, 0.4974, 0.1857, 0.9509, 0.151, 0.9259, 0.1644, 0.8711, 0.211, 0.905, 0.1857, 0.9509, 0.211, 0.905, 0.248, 0.9401, 0.2386, 0.9791, 0.1857, 0.9509, 0.2386, 0.9791, 0.2095, 0.9885, 0.1629, 0.9885, 0.1857, 0.9509, 0.1629, 0.9885, 0.1452, 0.9542, 0.151, 0.9259, 0.67, 0.9374, 0.6148, 0.9481, 0.645, 0.906, 0.6688, 0.8889, 0.67, 0.9374, 0.6688, 0.8889, 0.6987, 0.8985, 0.7106, 0.9289, 0.67, 0.9374, 0.7106, 0.9289, 0.7123, 0.9691, 0.679, 1.0, 0.67, 0.9374, 0.679, 1.0, 0.6518, 0.9792, 0.6148, 0.9481, 0.0, 0.8792, 0.02431, 0.8712, 0.03744, 0.9239, 0.0001356, 0.9323, 0.9916, 0.7548, 0.9916, 0.8087, 0.9497, 0.8024, 0.9573, 0.7501, 0.9916, 0.7548, 0.9573, 0.7501, 0.9549, 0.7226, 0.99, 0.7043, 0.0, 0.8792, 0.006161, 0.8284, 0.03862, 0.8474, 0.02431, 0.8712, 0.08353, 0.866, 0.1216, 0.8664, 0.1452, 0.8948, 0.08379, 0.9093, 0.08353, 0.866, 0.08379, 0.9093, 0.03744, 0.9239, 0.02431, 0.8712, 0.7388, 0.9253, 0.7393, 0.9849, 0.7123, 0.9691, 0.7106, 0.9289, 0.7388, 0.9253, 0.7106, 0.9289, 0.6987, 0.8985, 0.7109, 0.8857, 0.5215, 0.872, 0.5215, 0.9228, 0.4724, 0.9001, 0.4885, 0.8721, 0.6774, 0.8563, 0.6932, 0.8508, 0.7393, 0.8635, 0.7109, 0.8857, 0.6774, 0.8563, 0.7109, 0.8857, 0.6987, 0.8985, 0.6688, 0.8889, 0.6774, 0.8563, 0.6688, 0.8889, 0.645, 0.906, 0.6317, 0.8825, 0.3922, 0.6693, 0.3922, 0.7264, 0.3702, 0.7013, 0.3787, 0.6606, 0.7835, 0.8636, 0.8025, 0.8508, 0.8025, 0.8816, 0.7845, 0.8949, 0.8726, 0.7837, 0.8709, 0.7656, 0.8801, 0.7688, 0.8882, 0.7861, 0.8874, 0.8066, 0.8709, 0.8073, 0.8816, 0.787, 0.8874, 0.7861, 0.8936, 0.8769, 0.9265, 0.8844, 0.9265, 0.9132, 0.8991, 0.9111, 0.1421, 0.9303, 0.1452, 0.9723, 0.1148, 0.954, 0.1284, 0.9328, 0.8467, 0.7975, 0.8472, 0.8079, 0.8295, 0.8079, 0.834, 0.7892, 0.2834, 0.9243, 0.283, 0.9609, 0.248, 0.9401, 0.2754, 0.9104, 0.08442, 0.9504, 0.1284, 0.9328, 0.1148, 0.954, 0.09056, 0.992, 0.08442, 0.9504, 0.09056, 0.992, 0.04692, 0.9902, 0.02937, 0.9724, 0.08442, 0.9504, 0.02937, 0.9724, 0.03744, 0.9239, 0.08379, 0.9093, 0.08442, 0.9504, 0.08379, 0.9093, 0.1452, 0.8948, 0.1284, 0.9328, 0.8728, 0.754, 0.8882, 0.7596, 0.8801, 0.7688, 0.8709, 0.7656, 0.9835, 0.8586, 0.9761, 0.8802, 0.9579, 0.8701, 0.9616, 0.8497, 0.9835, 0.8586, 0.9616, 0.8497, 0.9497, 0.8024, 0.9916, 0.8087, 0.01129, 0.9814, 0.0001356, 0.9323, 0.03744, 0.9239, 0.02937, 0.9724, 0.2347, 0.868, 0.1994, 0.8417, 0.2166, 0.8284, 0.243, 0.8557, 0.2347, 0.868, 0.243, 0.8557, 0.2803, 0.8814, 0.2754, 0.9104, 0.2347, 0.868, 0.2754, 0.9104, 0.248, 0.9401, 0.211, 0.905, 0.2347, 0.868, 0.211, 0.905, 0.1644, 0.8711, 0.1994, 0.8417, 0.3922, 0.9612, 0.4053, 0.9558, 0.4009, 0.9658, 0.3925, 0.9667, 0.5682, 0.9848, 0.5761, 0.9806, 0.5739, 0.9878, 0.8364, 0.9323, 0.8413, 0.937, 0.8364, 0.9418, 0.9904, 0.9919, 0.9898, 0.998, 0.9819, 0.9974, 0.9904, 0.9919, 0.9819, 0.9974, 0.9875, 0.9877, 0.9816, 0.984, 0.9904, 0.981, 0.9875, 0.9877, 0.793, 0.9046, 0.7835, 0.9123, 0.7858, 0.9018, 0.4056, 0.9756, 0.4009, 0.9658, 0.4103, 0.9664, 0.8364, 0.9418, 0.8413, 0.937, 0.8483, 0.9446, 0.8413, 0.9505, 0.8515, 0.9488, 0.8413, 0.9505, 0.8483, 0.9446, 0.6078, 0.6355, 0.613, 0.6423, 0.6053, 0.6432, 0.6028, 0.6372, 0.8021, 0.9187, 0.7917, 0.9193, 0.7964, 0.9087, 0.8015, 0.907, 0.4053, 0.9558, 0.4103, 0.9664, 0.4009, 0.9658, 0.567, 0.9903, 0.5682, 0.9848, 0.5739, 0.9878, 0.5762, 0.999, 0.858, 0.9325, 0.8552, 0.9371, 0.8482, 0.9294, 0.8515, 0.9255, 0.4009, 0.9658, 0.4056, 0.9756, 0.3925, 0.9667, 0.6108, 0.6617, 0.604, 0.6603, 0.6058, 0.6526, 0.613, 0.6531, 0.4103, 0.9664, 0.4118, 0.9732, 0.4056, 0.9756, 0.8483, 0.9446, 0.8552, 0.9371, 0.858, 0.942, 0.8515, 0.9488, 0.5761, 0.9806, 0.5854, 0.9805, 0.5802, 0.989, 0.5739, 0.9878, 0.7972, 0.8989, 0.793, 0.9046, 0.7858, 0.9018, 0.7913, 0.8949, 0.6053, 0.6432, 0.6058, 0.6526, 0.601, 0.6484, 0.8015, 0.907, 0.7964, 0.9087, 0.793, 0.9046, 0.7972, 0.8989, 0.8021, 0.9016, 0.8482, 0.9294, 0.8413, 0.937, 0.8364, 0.9323, 0.8412, 0.9241, 0.5854, 0.9906, 0.5802, 0.989, 0.5854, 0.9805, 0.8483, 0.9446, 0.8413, 0.937, 0.8482, 0.9294, 0.8552, 0.9371, 0.6053, 0.6432, 0.613, 0.6423, 0.613, 0.6531, 0.6058, 0.6526, 0.5835, 0.9994, 0.5762, 0.999, 0.5802, 0.989, 0.5854, 0.9906, 0.4103, 0.9664, 0.4053, 0.9558, 0.4118, 0.9562, 0.9755, 0.9907, 0.9816, 0.984, 0.9875, 0.9877, 0.9819, 0.9974, 0.5762, 0.999, 0.5739, 0.9878, 0.5802, 0.989, 0.7835, 0.9123, 0.793, 0.9046, 0.7964, 0.9087, 0.7917, 0.9193, 0.8924, 0.8002, 0.896, 0.805, 0.8916, 0.8044, 0.8903, 0.8009, 0.9097, 0.6525, 0.9128, 0.6507, 0.9119, 0.6537, 0.8869, 0.9429, 0.882, 0.9385, 0.8869, 0.9336, 0.3805, 0.974, 0.3764, 0.9692, 0.3833, 0.9641, 0.3805, 0.974, 0.3833, 0.9641, 0.3857, 0.975, 0.3921, 0.9738, 0.3871, 0.9822, 0.3857, 0.975, 0.9595, 0.8904, 0.9497, 0.8979, 0.9517, 0.8875, 0.8883, 0.8072, 0.8916, 0.8044, 0.8924, 0.8082, 0.8869, 0.9336, 0.882, 0.9385, 0.875, 0.9308, 0.882, 0.9244, 0.8717, 0.9261, 0.882, 0.9244, 0.875, 0.9308, 0.3857, 0.975, 0.3871, 0.9822, 0.3795, 0.9804, 0.3805, 0.974, 0.9682, 0.9031, 0.958, 0.9044, 0.963, 0.8942, 0.9679, 0.8922, 0.896, 0.805, 0.8924, 0.8082, 0.8916, 0.8044, 0.8924, 0.8002, 0.8932, 0.7992, 0.8966, 0.8014, 0.896, 0.805, 0.8653, 0.9421, 0.8681, 0.938, 0.875, 0.9459, 0.8718, 0.9492, 0.8916, 0.8044, 0.8883, 0.8072, 0.8903, 0.8009, 0.6109, 0.6814, 0.6041, 0.6799, 0.6057, 0.6718, 0.6129, 0.6723, 0.8924, 0.8082, 0.89, 0.8093, 0.8883, 0.8072, 0.875, 0.9308, 0.8681, 0.938, 0.8653, 0.9327, 0.8717, 0.9261, 0.9128, 0.6507, 0.9166, 0.6506, 0.9144, 0.6542, 0.9119, 0.6537, 0.9632, 0.8843, 0.9595, 0.8904, 0.9517, 0.8875, 0.9567, 0.8802, 0.6053, 0.6626, 0.6057, 0.6718, 0.601, 0.6679, 0.9679, 0.8922, 0.963, 0.8942, 0.9595, 0.8904, 0.9632, 0.8843, 0.9682, 0.8867, 0.875, 0.9459, 0.882, 0.9385, 0.8869, 0.9429, 0.882, 0.9507, 0.9166, 0.6548, 0.9144, 0.6542, 0.9166, 0.6506, 0.875, 0.9308, 0.882, 0.9385, 0.875, 0.9459, 0.8681, 0.938, 0.6053, 0.6626, 0.6129, 0.6617, 0.6129, 0.6723, 0.6057, 0.6718, 0.916, 0.6584, 0.9129, 0.6583, 0.9144, 0.6542, 0.9166, 0.6548, 0.8924, 0.8082, 0.896, 0.805, 0.8966, 0.8075, 0.3921, 0.9647, 0.3921, 0.9738, 0.3857, 0.975, 0.3833, 0.9641, 0.9129, 0.6583, 0.9119, 0.6537, 0.9144, 0.6542, 0.9497, 0.8979, 0.9595, 0.8904, 0.963, 0.8942, 0.958, 0.9044, 0.3027, 0.9786, 0.3074, 0.9882, 0.2975, 0.9851, 0.2974, 0.9773, 0.3058, 0.9739, 0.3122, 0.9705, 0.3122, 0.979, 0.9143, 0.6208, 0.9164, 0.6217, 0.9152, 0.6243, 0.5332, 0.9546, 0.5369, 0.9492, 0.5421, 0.9525, 0.789, 0.9234, 0.796, 0.9193, 0.7933, 0.9254, 0.7984, 0.9307, 0.7892, 0.9357, 0.7933, 0.9254, 0.8022, 0.9391, 0.7892, 0.9357, 0.7984, 0.9307, 0.817, 0.9836, 0.8071, 0.977, 0.8148, 0.9723, 0.5421, 0.9336, 0.5409, 0.9395, 0.5317, 0.935, 0.5329, 0.9277, 0.5253, 0.9328, 0.5329, 0.9277, 0.5317, 0.935, 0.7933, 0.9254, 0.7892, 0.9357, 0.7835, 0.9314, 0.789, 0.9234, 0.5325, 0.9785, 0.5317, 0.9891, 0.5215, 0.9867, 0.5221, 0.9817, 0.8065, 0.9666, 0.8148, 0.9723, 0.8071, 0.977, 0.3027, 0.9786, 0.3058, 0.9739, 0.3122, 0.979, 0.3074, 0.9882, 0.5247, 0.9505, 0.5276, 0.9446, 0.5369, 0.9492, 0.5332, 0.9546, 0.8071, 0.977, 0.817, 0.9836, 0.8027, 0.9836, 0.5325, 0.9785, 0.5394, 0.9795, 0.5388, 0.989, 0.5317, 0.9891, 0.8148, 0.9723, 0.822, 0.9789, 0.817, 0.9836, 0.5317, 0.935, 0.5276, 0.9446, 0.5215, 0.9416, 0.5253, 0.9328, 0.9097, 0.6181, 0.9131, 0.6168, 0.9121, 0.621, 0.9097, 0.6213, 0.3058, 0.9739, 0.3006, 0.969, 0.3059, 0.9641, 0.3122, 0.9705, 0.5247, 0.9505, 0.5215, 0.9416, 0.5276, 0.9446, 0.2974, 0.9773, 0.2962, 0.972, 0.3006, 0.969, 0.3058, 0.9739, 0.3027, 0.9786, 0.9164, 0.6176, 0.9164, 0.6217, 0.9143, 0.6208, 0.9131, 0.6168, 0.9143, 0.6208, 0.9121, 0.621, 0.9131, 0.6168, 0.5317, 0.935, 0.5409, 0.9395, 0.5369, 0.9492, 0.5276, 0.9446, 0.5394, 0.9968, 0.5318, 0.998, 0.5317, 0.9891, 0.5388, 0.989, 0.9152, 0.6243, 0.9123, 0.6252, 0.9121, 0.621, 0.9143, 0.6208, 0.8148, 0.9723, 0.8065, 0.9666, 0.8134, 0.9643, 0.8024, 0.9266, 0.7984, 0.9307, 0.7933, 0.9254, 0.796, 0.9193, 0.9123, 0.6252, 0.9097, 0.6213, 0.9121, 0.621, 0.7892, 0.9357, 0.8022, 0.9391, 0.7999, 0.9432, 0.7849, 0.9432, 0.966, 0.976, 0.9707, 0.9856, 0.9608, 0.9825, 0.9607, 0.9747, 0.9691, 0.9713, 0.9755, 0.9679, 0.9755, 0.9764, 0.9143, 0.6123, 0.9164, 0.6132, 0.9152, 0.6158, 0.9506, 0.9401, 0.9542, 0.9347, 0.9595, 0.938, 0.4779, 0.9528, 0.4849, 0.9487, 0.4822, 0.9547, 0.4873, 0.96, 0.4781, 0.9651, 0.4822, 0.9547, 0.4911, 0.9684, 0.4781, 0.9651, 0.4873, 0.96, 0.4453, 0.9838, 0.4354, 0.9771, 0.4431, 0.9724, 0.9595, 0.9191, 0.9583, 0.925, 0.9491, 0.9205, 0.9503, 0.9132, 0.9426, 0.9183, 0.9503, 0.9132, 0.9491, 0.9205, 0.4822, 0.9547, 0.4781, 0.9651, 0.4724, 0.9607, 0.4779, 0.9528, 0.9865, 0.9132, 0.9857, 0.9238, 0.9755, 0.9215, 0.9761, 0.9164, 0.4348, 0.9667, 0.4431, 0.9724, 0.4354, 0.9771, 0.966, 0.976, 0.9691, 0.9713, 0.9755, 0.9764, 0.9707, 0.9856, 0.9421, 0.9359, 0.945, 0.9301, 0.9542, 0.9347, 0.9506, 0.9401, 0.4354, 0.9771, 0.4453, 0.9838, 0.431, 0.9838, 0.9865, 0.9132, 0.9934, 0.9142, 0.9928, 0.9237, 0.9857, 0.9238, 0.4431, 0.9724, 0.4502, 0.9791, 0.4453, 0.9838, 0.9491, 0.9205, 0.945, 0.9301, 0.9389, 0.9271, 0.9426, 0.9183, 0.9097, 0.6096, 0.9131, 0.6083, 0.9121, 0.6125, 0.9097, 0.6128, 0.9691, 0.9713, 0.9639, 0.9664, 0.9692, 0.9615, 0.9755, 0.9679, 0.9421, 0.9359, 0.9389, 0.9271, 0.945, 0.9301, 0.9607, 0.9747, 0.9595, 0.9694, 0.9639, 0.9664, 0.9691, 0.9713, 0.966, 0.976, 0.9164, 0.6092, 0.9164, 0.6132, 0.9143, 0.6123, 0.9131, 0.6083, 0.9143, 0.6123, 0.9121, 0.6125, 0.9131, 0.6083, 0.9491, 0.9205, 0.9583, 0.925, 0.9542, 0.9347, 0.945, 0.9301, 0.9934, 0.9315, 0.9857, 0.9327, 0.9857, 0.9238, 0.9928, 0.9237, 0.9152, 0.6158, 0.9123, 0.6168, 0.9121, 0.6125, 0.9143, 0.6123, 0.4431, 0.9724, 0.4348, 0.9667, 0.4416, 0.9644, 0.4913, 0.9559, 0.4873, 0.96, 0.4822, 0.9547, 0.4849, 0.9487, 0.9123, 0.6168, 0.9097, 0.6128, 0.9121, 0.6125, 0.4781, 0.9651, 0.4911, 0.9684, 0.4888, 0.9726, 0.4738, 0.9726, 0.8654, 0.98, 0.8758, 0.9746, 0.8709, 0.9843, 0.8653, 0.9856, 0.336, 0.9711, 0.3283, 0.9702, 0.334, 0.9641, 0.9163, 0.9316, 0.9121, 0.9277, 0.9163, 0.9224, 0.9142, 0.6776, 0.9164, 0.6786, 0.9141, 0.6818, 0.9142, 0.6776, 0.9141, 0.6818, 0.912, 0.6778, 0.9097, 0.6783, 0.911, 0.674, 0.912, 0.6778, 0.3364, 0.9784, 0.3327, 0.988, 0.3284, 0.9794, 0.8763, 0.9949, 0.8709, 0.9843, 0.8792, 0.9853, 0.9163, 0.9224, 0.9121, 0.9277, 0.9048, 0.9203, 0.9103, 0.9132, 0.9004, 0.9155, 0.9103, 0.9132, 0.9048, 0.9203, 0.912, 0.6778, 0.911, 0.674, 0.9141, 0.6741, 0.9142, 0.6776, 0.8406, 0.9657, 0.8483, 0.9583, 0.8549, 0.9705, 0.8512, 0.9744, 0.8758, 0.9746, 0.8792, 0.9853, 0.8709, 0.9843, 0.9805, 0.9001, 0.9749, 0.8994, 0.9759, 0.8922, 0.9867, 0.8888, 0.8936, 0.9313, 0.8975, 0.9276, 0.9048, 0.9351, 0.9004, 0.9381, 0.8412, 0.9744, 0.8406, 0.9657, 0.8512, 0.9744, 0.8406, 0.9657, 0.8364, 0.961, 0.8432, 0.9542, 0.8483, 0.9583, 0.8792, 0.9853, 0.8831, 0.9931, 0.8763, 0.9949, 0.9048, 0.9203, 0.8975, 0.9276, 0.8936, 0.9221, 0.9004, 0.9155, 0.9695, 0.8914, 0.9682, 0.8819, 0.976, 0.8852, 0.9759, 0.8922, 0.336, 0.9711, 0.3364, 0.9784, 0.3284, 0.9794, 0.3283, 0.9702, 0.8936, 0.9313, 0.8936, 0.9221, 0.8975, 0.9276, 0.3443, 0.9745, 0.3415, 0.9793, 0.3364, 0.9784, 0.336, 0.9711, 0.3414, 0.9699, 0.9048, 0.9351, 0.9121, 0.9277, 0.9163, 0.9316, 0.9104, 0.9391, 0.9775, 0.8802, 0.976, 0.8852, 0.9682, 0.8819, 0.9048, 0.9203, 0.9121, 0.9277, 0.9048, 0.9351, 0.8975, 0.9276, 0.8486, 0.9505, 0.8549, 0.9546, 0.8483, 0.9583, 0.8432, 0.9542, 0.9867, 0.8816, 0.9867, 0.8888, 0.976, 0.8852, 0.9775, 0.8802, 0.8792, 0.9853, 0.8758, 0.9746, 0.8831, 0.9757, 0.9107, 0.6818, 0.9097, 0.6783, 0.912, 0.6778, 0.9141, 0.6818, 0.9867, 0.8888, 0.9759, 0.8922, 0.976, 0.8852, 0.3327, 0.988, 0.3364, 0.9784, 0.3415, 0.9793, 0.3433, 0.988, 0.8365, 0.9799, 0.8469, 0.9744, 0.842, 0.9842, 0.8364, 0.9854, 0.3681, 0.9711, 0.3604, 0.9702, 0.3661, 0.9641, 0.4951, 0.9412, 0.4909, 0.9374, 0.4951, 0.932, 0.9142, 0.662, 0.9164, 0.663, 0.9141, 0.6662, 0.9142, 0.662, 0.9141, 0.6662, 0.912, 0.6622, 0.9097, 0.6627, 0.911, 0.6584, 0.912, 0.6622, 0.3685, 0.9784, 0.3648, 0.988, 0.3605, 0.9794, 0.8475, 0.9947, 0.842, 0.9842, 0.8503, 0.9851, 0.4951, 0.932, 0.4909, 0.9374, 0.4836, 0.93, 0.4891, 0.9228, 0.4792, 0.9251, 0.4891, 0.9228, 0.4836, 0.93, 0.912, 0.6622, 0.911, 0.6584, 0.9141, 0.6585, 0.9142, 0.662, 0.4993, 0.9639, 0.507, 0.9565, 0.5135, 0.9686, 0.5098, 0.9726, 0.8469, 0.9744, 0.8503, 0.9851, 0.842, 0.9842, 0.5073, 0.9925, 0.5018, 0.9917, 0.5027, 0.9845, 0.5135, 0.9811, 0.4724, 0.9409, 0.4763, 0.9372, 0.4836, 0.9447, 0.4792, 0.9477, 0.4998, 0.9725, 0.4993, 0.9639, 0.5098, 0.9726, 0.4993, 0.9639, 0.4951, 0.9592, 0.5019, 0.9524, 0.507, 0.9565, 0.8503, 0.9851, 0.8542, 0.9929, 0.8475, 0.9947, 0.4836, 0.93, 0.4763, 0.9372, 0.4724, 0.9317, 0.4792, 0.9251, 0.4963, 0.9838, 0.4951, 0.9742, 0.5028, 0.9776, 0.5027, 0.9845, 0.3681, 0.9711, 0.3685, 0.9784, 0.3605, 0.9794, 0.3604, 0.9702, 0.4724, 0.9409, 0.4724, 0.9317, 0.4763, 0.9372, 0.3764, 0.9745, 0.3736, 0.9793, 0.3685, 0.9784, 0.3681, 0.9711, 0.3735, 0.9699, 0.4836, 0.9447, 0.4909, 0.9374, 0.4951, 0.9412, 0.4892, 0.9487, 0.5043, 0.9726, 0.5028, 0.9776, 0.4951, 0.9742, 0.4836, 0.93, 0.4909, 0.9374, 0.4836, 0.9447, 0.4763, 0.9372, 0.5072, 0.9487, 0.5135, 0.9527, 0.507, 0.9565, 0.5019, 0.9524, 0.5135, 0.974, 0.5135, 0.9811, 0.5028, 0.9776, 0.5043, 0.9726, 0.8503, 0.9851, 0.8469, 0.9744, 0.8542, 0.9756, 0.9107, 0.6662, 0.9097, 0.6627, 0.912, 0.6622, 0.9141, 0.6662, 0.5135, 0.9811, 0.5027, 0.9845, 0.5028, 0.9776, 0.3648, 0.988, 0.3685, 0.9784, 0.3736, 0.9793, 0.3754, 0.988, 0.4726, 0.978, 0.483, 0.9726, 0.4781, 0.9823, 0.4724, 0.9836, 0.3199, 0.9711, 0.3122, 0.9702, 0.318, 0.9641, 0.4951, 0.9303, 0.4992, 0.9341, 0.4951, 0.9395, 0.5963, 0.9892, 0.6017, 0.9915, 0.596, 0.9994, 0.5963, 0.9892, 0.596, 0.9994, 0.5909, 0.9897, 0.5854, 0.9909, 0.5885, 0.9805, 0.5909, 0.9897, 0.3204, 0.9784, 0.3167, 0.988, 0.3123, 0.9794, 0.4835, 0.9929, 0.4781, 0.9823, 0.4864, 0.9833, 0.4951, 0.9395, 0.4992, 0.9341, 0.5066, 0.9416, 0.501, 0.9487, 0.511, 0.9464, 0.501, 0.9487, 0.5066, 0.9416, 0.5909, 0.9897, 0.5885, 0.9805, 0.5961, 0.9806, 0.5963, 0.9892, 0.5257, 0.9698, 0.5335, 0.9624, 0.54, 0.9745, 0.5363, 0.9785, 0.483, 0.9726, 0.4864, 0.9833, 0.4781, 0.9823, 0.7958, 0.987, 0.7902, 0.9863, 0.7912, 0.9791, 0.802, 0.9757, 0.5177, 0.9306, 0.5139, 0.9343, 0.5066, 0.9268, 0.511, 0.9238, 0.5263, 0.9784, 0.5257, 0.9698, 0.5363, 0.9785, 0.5257, 0.9698, 0.5215, 0.9651, 0.5283, 0.9583, 0.5335, 0.9624, 0.4864, 0.9833, 0.4902, 0.9911, 0.4835, 0.9929, 0.5066, 0.9416, 0.5139, 0.9343, 0.5177, 0.9398, 0.511, 0.9464, 0.7848, 0.9784, 0.7835, 0.9688, 0.7913, 0.9721, 0.7912, 0.9791, 0.3199, 0.9711, 0.3204, 0.9784, 0.3123, 0.9794, 0.3122, 0.9702, 0.5177, 0.9306, 0.5177, 0.9398, 0.5139, 0.9343, 0.3283, 0.9745, 0.3255, 0.9793, 0.3204, 0.9784, 0.3199, 0.9711, 0.3254, 0.9699, 0.5066, 0.9268, 0.4992, 0.9341, 0.4951, 0.9303, 0.5009, 0.9228, 0.7928, 0.9672, 0.7913, 0.9721, 0.7835, 0.9688, 0.5066, 0.9416, 0.4992, 0.9341, 0.5066, 0.9268, 0.5139, 0.9343, 0.5337, 0.9546, 0.54, 0.9586, 0.5335, 0.9624, 0.5283, 0.9583, 0.802, 0.9686, 0.802, 0.9757, 0.7913, 0.9721, 0.7928, 0.9672, 0.4864, 0.9833, 0.483, 0.9726, 0.4902, 0.9737, 0.5877, 0.9994, 0.5854, 0.9909, 0.5909, 0.9897, 0.596, 0.9994, 0.802, 0.9757, 0.7912, 0.9791, 0.7913, 0.9721, 0.3167, 0.988, 0.3204, 0.9784, 0.3255, 0.9793, 0.3272, 0.988, 0.3924, 0.981, 0.4028, 0.9756, 0.3979, 0.9853, 0.3922, 0.9866, 0.352, 0.9711, 0.3443, 0.9702, 0.3501, 0.9641, 0.9163, 0.9207, 0.9205, 0.9245, 0.9163, 0.9299, 0.9142, 0.6698, 0.9164, 0.6708, 0.9141, 0.674, 0.9142, 0.6698, 0.9141, 0.674, 0.912, 0.67, 0.9097, 0.6705, 0.911, 0.6662, 0.912, 0.67, 0.3525, 0.9784, 0.3488, 0.988, 0.3444, 0.9794, 0.4033, 0.9959, 0.3979, 0.9853, 0.4062, 0.9863, 0.9163, 0.9299, 0.9205, 0.9245, 0.9278, 0.9319, 0.9222, 0.9391, 0.9322, 0.9368, 0.9222, 0.9391, 0.9278, 0.9319, 0.912, 0.67, 0.911, 0.6662, 0.9141, 0.6663, 0.9142, 0.6698, 0.8695, 0.9659, 0.8772, 0.9585, 0.8838, 0.9707, 0.88, 0.9746, 0.4028, 0.9756, 0.4062, 0.9863, 0.3979, 0.9853, 0.7773, 0.9921, 0.7717, 0.9913, 0.7727, 0.9842, 0.7835, 0.9808, 0.9389, 0.921, 0.9351, 0.9247, 0.9278, 0.9172, 0.9322, 0.9142, 0.87, 0.9745, 0.8695, 0.9659, 0.88, 0.9746, 0.8695, 0.9659, 0.8653, 0.9612, 0.8721, 0.9544, 0.8772, 0.9585, 0.4062, 0.9863, 0.4101, 0.9941, 0.4033, 0.9959, 0.9278, 0.9319, 0.9351, 0.9247, 0.9389, 0.9302, 0.9322, 0.9368, 0.7663, 0.9834, 0.765, 0.9738, 0.7728, 0.9772, 0.7727, 0.9842, 0.352, 0.9711, 0.3525, 0.9784, 0.3444, 0.9794, 0.3443, 0.9702, 0.9389, 0.921, 0.9389, 0.9302, 0.9351, 0.9247, 0.3604, 0.9745, 0.3576, 0.9793, 0.3525, 0.9784, 0.352, 0.9711, 0.3575, 0.9699, 0.9278, 0.9172, 0.9205, 0.9245, 0.9163, 0.9207, 0.9221, 0.9132, 0.7743, 0.9722, 0.7728, 0.9772, 0.765, 0.9738, 0.9278, 0.9319, 0.9205, 0.9245, 0.9278, 0.9172, 0.9351, 0.9247, 0.8774, 0.9507, 0.8838, 0.9547, 0.8772, 0.9585, 0.8721, 0.9544, 0.7835, 0.9736, 0.7835, 0.9808, 0.7728, 0.9772, 0.7743, 0.9722, 0.4062, 0.9863, 0.4028, 0.9756, 0.4101, 0.9767, 0.9107, 0.674, 0.9097, 0.6705, 0.912, 0.67, 0.9141, 0.674, 0.7835, 0.9808, 0.7727, 0.9842, 0.7728, 0.9772, 0.3488, 0.988, 0.3525, 0.9784, 0.3576, 0.9793, 0.3593, 0.988, 0.8993, 0.8052, 0.9013, 0.8091, 0.8972, 0.8079, 0.8971, 0.8047, 0.9006, 0.8032, 0.9032, 0.8019, 0.9032, 0.8053, 0.9143, 0.6462, 0.9164, 0.6471, 0.9152, 0.6497, 0.9259, 0.9659, 0.9296, 0.9605, 0.9349, 0.9638, 0.8082, 0.9444, 0.8152, 0.9403, 0.8125, 0.9464, 0.8176, 0.9517, 0.8084, 0.9567, 0.8125, 0.9464, 0.8213, 0.9601, 0.8084, 0.9567, 0.8176, 0.9517, 0.9079, 0.9853, 0.898, 0.9787, 0.9058, 0.9739, 0.9349, 0.945, 0.9337, 0.9508, 0.9244, 0.9463, 0.9257, 0.9391, 0.918, 0.9441, 0.9257, 0.9391, 0.9244, 0.9463, 0.8125, 0.9464, 0.8084, 0.9567, 0.8027, 0.9524, 0.8082, 0.9444, 0.4228, 0.9799, 0.422, 0.9905, 0.4118, 0.9882, 0.4124, 0.9831, 0.8975, 0.9682, 0.9058, 0.9739, 0.898, 0.9787, 0.8993, 0.8052, 0.9006, 0.8032, 0.9032, 0.8053, 0.9013, 0.8091, 0.9175, 0.9618, 0.9203, 0.9559, 0.9296, 0.9605, 0.9259, 0.9659, 0.898, 0.9787, 0.9079, 0.9853, 0.8936, 0.9853, 0.4228, 0.9799, 0.4297, 0.9809, 0.4291, 0.9904, 0.422, 0.9905, 0.9058, 0.9739, 0.9129, 0.9806, 0.9079, 0.9853, 0.9244, 0.9463, 0.9203, 0.9559, 0.9143, 0.953, 0.918, 0.9441, 0.9097, 0.6435, 0.9131, 0.6422, 0.9121, 0.6464, 0.9097, 0.6467, 0.9006, 0.8032, 0.8984, 0.8012, 0.9006, 0.7992, 0.9032, 0.8019, 0.9175, 0.9618, 0.9143, 0.953, 0.9203, 0.9559, 0.8971, 0.8047, 0.8966, 0.8025, 0.8984, 0.8012, 0.9006, 0.8032, 0.8993, 0.8052, 0.9164, 0.643, 0.9164, 0.6471, 0.9143, 0.6462, 0.9131, 0.6422, 0.9143, 0.6462, 0.9121, 0.6464, 0.9131, 0.6422, 0.9244, 0.9463, 0.9337, 0.9508, 0.9296, 0.9605, 0.9203, 0.9559, 0.4297, 0.9982, 0.4221, 0.9994, 0.422, 0.9905, 0.4291, 0.9904, 0.9152, 0.6497, 0.9123, 0.6506, 0.9121, 0.6464, 0.9143, 0.6462, 0.9058, 0.9739, 0.8975, 0.9682, 0.9043, 0.9659, 0.8216, 0.9476, 0.8176, 0.9517, 0.8125, 0.9464, 0.8152, 0.9403, 0.9123, 0.6506, 0.9097, 0.6467, 0.9121, 0.6464, 0.8084, 0.9567, 0.8213, 0.9601, 0.8191, 0.9643, 0.8041, 0.9643, 0.4183, 0.9703, 0.423, 0.9799, 0.4131, 0.9768, 0.413, 0.969, 0.4214, 0.9656, 0.4278, 0.9622, 0.4278, 0.9707, 0.9143, 0.6292, 0.9164, 0.6302, 0.9152, 0.6328, 0.9506, 0.9669, 0.9542, 0.9615, 0.9595, 0.9648, 0.789, 0.9474, 0.796, 0.9432, 0.7933, 0.9493, 0.7984, 0.9546, 0.7892, 0.9596, 0.7933, 0.9493, 0.8022, 0.963, 0.7892, 0.9596, 0.7984, 0.9546, 0.9286, 0.9853, 0.9187, 0.9787, 0.9264, 0.9739, 0.9595, 0.946, 0.9583, 0.9518, 0.9491, 0.9473, 0.9503, 0.9401, 0.9426, 0.9452, 0.9503, 0.9401, 0.9491, 0.9473, 0.7933, 0.9493, 0.7892, 0.9596, 0.7835, 0.9553, 0.789, 0.9474, 0.9865, 0.9374, 0.9857, 0.9479, 0.9755, 0.9456, 0.9761, 0.9406, 0.9181, 0.9682, 0.9264, 0.9739, 0.9187, 0.9787, 0.4183, 0.9703, 0.4214, 0.9656, 0.4278, 0.9707, 0.423, 0.9799, 0.9421, 0.9628, 0.945, 0.9569, 0.9542, 0.9615, 0.9506, 0.9669, 0.9187, 0.9787, 0.9286, 0.9853, 0.9143, 0.9853, 0.9865, 0.9374, 0.9934, 0.9384, 0.9928, 0.9479, 0.9857, 0.9479, 0.9264, 0.9739, 0.9335, 0.9806, 0.9286, 0.9853, 0.9491, 0.9473, 0.945, 0.9569, 0.9389, 0.954, 0.9426, 0.9452, 0.9097, 0.6265, 0.9131, 0.6252, 0.9121, 0.6294, 0.9097, 0.6298, 0.4214, 0.9656, 0.4162, 0.9607, 0.4215, 0.9558, 0.4278, 0.9622, 0.9421, 0.9628, 0.9389, 0.954, 0.945, 0.9569, 0.413, 0.969, 0.4118, 0.9636, 0.4162, 0.9607, 0.4214, 0.9656, 0.4183, 0.9703, 0.9164, 0.6261, 0.9164, 0.6302, 0.9143, 0.6292, 0.9131, 0.6252, 0.9143, 0.6292, 0.9121, 0.6294, 0.9131, 0.6252, 0.9491, 0.9473, 0.9583, 0.9518, 0.9542, 0.9615, 0.945, 0.9569, 0.9934, 0.9557, 0.9857, 0.9568, 0.9857, 0.9479, 0.9928, 0.9479, 0.9152, 0.6328, 0.9123, 0.6337, 0.9121, 0.6294, 0.9143, 0.6292, 0.9264, 0.9739, 0.9181, 0.9682, 0.9249, 0.9659, 0.8024, 0.9505, 0.7984, 0.9546, 0.7933, 0.9493, 0.796, 0.9432, 0.9123, 0.6337, 0.9097, 0.6298, 0.9121, 0.6294, 0.7892, 0.9596, 0.8022, 0.963, 0.7999, 0.9672, 0.7849, 0.9672, 0.966, 0.9519, 0.9707, 0.9615, 0.9608, 0.9584, 0.9607, 0.9506, 0.9691, 0.9471, 0.9755, 0.9438, 0.9755, 0.9523, 0.9143, 0.6038, 0.9164, 0.6048, 0.9152, 0.6074, 0.9053, 0.9659, 0.909, 0.9605, 0.9143, 0.9638, 0.4364, 0.9446, 0.4434, 0.9405, 0.4407, 0.9465, 0.4458, 0.9518, 0.4366, 0.9569, 0.4407, 0.9465, 0.4496, 0.9602, 0.4366, 0.9569, 0.4458, 0.9518, 0.4646, 0.9838, 0.4547, 0.9771, 0.4624, 0.9724, 0.9143, 0.945, 0.913, 0.9508, 0.9038, 0.9463, 0.9051, 0.9391, 0.8974, 0.9441, 0.9051, 0.9391, 0.9038, 0.9463, 0.4407, 0.9465, 0.4366, 0.9569, 0.431, 0.9525, 0.4364, 0.9446, 0.5601, 0.9805, 0.5593, 0.991, 0.5491, 0.9887, 0.5497, 0.9837, 0.4541, 0.9667, 0.4624, 0.9724, 0.4547, 0.9771, 0.966, 0.9519, 0.9691, 0.9471, 0.9755, 0.9523, 0.9707, 0.9615, 0.8969, 0.9618, 0.8997, 0.9559, 0.909, 0.9605, 0.9053, 0.9659, 0.4547, 0.9771, 0.4646, 0.9838, 0.4502, 0.9838, 0.5601, 0.9805, 0.567, 0.9815, 0.5664, 0.991, 0.5593, 0.991, 0.4624, 0.9724, 0.4695, 0.9791, 0.4646, 0.9838, 0.9038, 0.9463, 0.8997, 0.9559, 0.8936, 0.953, 0.8974, 0.9441, 0.9097, 0.6011, 0.9131, 0.5998, 0.9121, 0.604, 0.9097, 0.6043, 0.9691, 0.9471, 0.9639, 0.9422, 0.9692, 0.9374, 0.9755, 0.9438, 0.8969, 0.9618, 0.8936, 0.953, 0.8997, 0.9559, 0.9607, 0.9506, 0.9595, 0.9452, 0.9639, 0.9422, 0.9691, 0.9471, 0.966, 0.9519, 0.9164, 0.6007, 0.9164, 0.6048, 0.9143, 0.6038, 0.9131, 0.5998, 0.9143, 0.6038, 0.9121, 0.604, 0.9131, 0.5998, 0.9038, 0.9463, 0.913, 0.9508, 0.909, 0.9605, 0.8997, 0.9559, 0.567, 0.9988, 0.5594, 0.9999, 0.5593, 0.991, 0.5664, 0.991, 0.9152, 0.6074, 0.9123, 0.6083, 0.9121, 0.604, 0.9143, 0.6038, 0.4624, 0.9724, 0.4541, 0.9667, 0.4609, 0.9644, 0.4498, 0.9477, 0.4458, 0.9518, 0.4407, 0.9465, 0.4434, 0.9405, 0.9123, 0.6083, 0.9097, 0.6043, 0.9121, 0.604, 0.4366, 0.9569, 0.4496, 0.9602, 0.4473, 0.9644, 0.4324, 0.9644, 0.1002, 0.3787, 0.09828, 0.2769, 0.1162, 0.2752, 0.1217, 0.3771, 0.966, 0.9277, 0.9707, 0.9374, 0.9608, 0.9342, 0.9607, 0.9264, 0.9691, 0.923, 0.9755, 0.9197, 0.9755, 0.9281, 0.9143, 0.6377, 0.9164, 0.6386, 0.9152, 0.6412, 0.9382, 0.9038, 0.9419, 0.8984, 0.9471, 0.9017, 0.4553, 0.9446, 0.4623, 0.9405, 0.4596, 0.9465, 0.4647, 0.9518, 0.4555, 0.9569, 0.4596, 0.9465, 0.4684, 0.9602, 0.4555, 0.9569, 0.4647, 0.9518, 0.9532, 0.9863, 0.9433, 0.9797, 0.951, 0.975, 0.9471, 0.8829, 0.9459, 0.8887, 0.9367, 0.8842, 0.9379, 0.8769, 0.9302, 0.882, 0.9379, 0.8769, 0.9367, 0.8842, 0.4596, 0.9465, 0.4555, 0.9569, 0.4498, 0.9525, 0.4553, 0.9446, 0.9865, 0.9615, 0.9857, 0.9721, 0.9755, 0.9697, 0.9761, 0.9647, 0.9427, 0.9692, 0.951, 0.975, 0.9433, 0.9797, 0.966, 0.9277, 0.9691, 0.923, 0.9755, 0.9281, 0.9707, 0.9374, 0.9297, 0.8997, 0.9326, 0.8938, 0.9419, 0.8984, 0.9382, 0.9038, 0.9433, 0.9797, 0.9532, 0.9863, 0.9389, 0.9863, 0.9865, 0.9615, 0.9934, 0.9625, 0.9928, 0.972, 0.9857, 0.9721, 0.951, 0.975, 0.9582, 0.9816, 0.9532, 0.9863, 0.9367, 0.8842, 0.9326, 0.8938, 0.9265, 0.8908, 0.9302, 0.882, 0.9097, 0.635, 0.9131, 0.6337, 0.9121, 0.6379, 0.9097, 0.6382, 0.9691, 0.923, 0.9639, 0.9181, 0.9692, 0.9132, 0.9755, 0.9197, 0.9297, 0.8997, 0.9265, 0.8908, 0.9326, 0.8938, 0.9607, 0.9264, 0.9595, 0.9211, 0.9639, 0.9181, 0.9691, 0.923, 0.966, 0.9277, 0.9164, 0.6346, 0.9164, 0.6386, 0.9143, 0.6377, 0.9131, 0.6337, 0.9143, 0.6377, 0.9121, 0.6379, 0.9131, 0.6337, 0.9367, 0.8842, 0.9459, 0.8887, 0.9419, 0.8984, 0.9326, 0.8938, 0.9934, 0.9798, 0.9857, 0.981, 0.9857, 0.9721, 0.9928, 0.972, 0.9152, 0.6412, 0.9123, 0.6422, 0.9121, 0.6379, 0.9143, 0.6377, 0.951, 0.975, 0.9427, 0.9692, 0.9496, 0.9669, 0.4686, 0.9477, 0.4647, 0.9518, 0.4596, 0.9465, 0.4623, 0.9405, 0.9123, 0.6422, 0.9097, 0.6382, 0.9121, 0.6379, 0.4555, 0.9569, 0.4684, 0.9602, 0.4662, 0.9644, 0.4512, 0.9644])
me_cube_036.materials.append(mat_material_005)
me_cube_036.use_remesh_preserve_volume = False
me_cube_036.use_remesh_preserve_attributes = False
me_cube_036.use_mirror_vertex_groups = False
me_cube_036.update()

# ---- objects
ob_point = bpy.data.objects.new('Point', light_point)
ob_apple_4 = bpy.data.objects.new('Apple_4', me_cube_036)

# ---- transforms, parenting, visibility, modifiers, constraints
ob_point.location = (0.2365, 1.733, 2.087)
ob_point.lineart.crease_threshold = 0.0
ob_apple_4.location = (0.0, 0.0, 0.0)
ob_apple_4.lineart.crease_threshold = 0.0

# ---- collection membership
col_collection_1.objects.link(ob_point)
col_collection_1.objects.link(ob_apple_4)

# ---- scene / render settings (as saved in the file)
scene.frame_start = 1; scene.frame_end = 250; scene.frame_set(0)
scene.render.engine = 'BLENDER_EEVEE_NEXT'
scene.render.resolution_x = 1000
scene.render.resolution_y = 1000
scene.render.dither_intensity = 0.0
scene.cycles.samples = 200
scene.cycles.sampling_pattern = 'TABULATED_SOBOL'
scene.cycles.light_sampling_threshold = 0.0
scene.cycles.use_adaptive_sampling = False
scene.cycles.use_light_tree = False
scene.cycles.caustics_reflective = False
scene.cycles.caustics_refractive = False
scene.cycles.blur_glossy = 0.0
scene.cycles.max_bounces = 2
scene.cycles.pixel_filter_type = 'GAUSSIAN'
scene.cycles.sample_clamp_indirect = 0.0
scene.view_settings.view_transform = 'Standard'
bpy.context.view_layer.update()

# ---- added for rendering (the .blend has no active camera): camera
cam_auto = bpy.data.cameras.new('AutoCamera')
cam_auto.lens = 50.0
cam_auto.sensor_width = 36.0
cam_auto.clip_end = 1000.0
ob_auto_camera = bpy.data.objects.new('AutoCamera', cam_auto)
scene.collection.objects.link(ob_auto_camera)
ob_auto_camera.location = (21.2503, -21.9879, 22.7725)
ob_auto_camera.rotation_euler = (1.09748, -7.21219e-08, 0.694738)
scene.camera = ob_auto_camera
bpy.context.view_layer.update()
